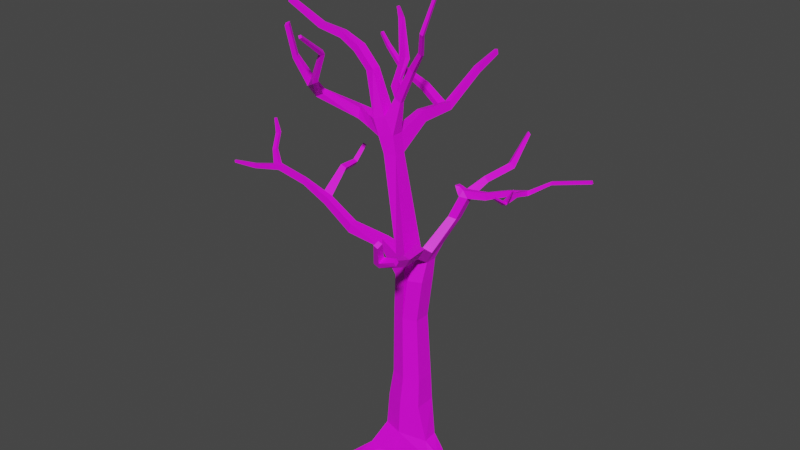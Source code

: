 # Source: Tr_stamme19.blend  (saved by Blender 2.91.10; exported with 4.5.12 LTS)
import bpy
from mathutils import Matrix  # noqa: F401  (used for matrix-valued properties, if any)

bpy.ops.wm.read_factory_settings(use_empty=True)
scene = bpy.context.scene
scene.name = 'Scene'

# ---- collections
col_collection = bpy.data.collections.new('Collection'); scene.collection.children.link(col_collection)

# ---- images (referenced by path relative to the original .blend; pixels are not part of the script)
import os
ASSET_DIR = os.environ.get("B2B_ASSET_DIR", "")  # directory of the original .blend (textures are referenced by path, not embedded)
HERE = os.path.dirname(os.path.abspath(__file__))  # packed textures are extracted next to this script under _unpacked/

def load_image(name, relpath, width, height, colorspace="sRGB"):
    """Load a texture the original file referenced (path relative to the .blend, or extracted next to this script)."""
    p = next((c for c in (os.path.join(HERE, relpath), os.path.join(ASSET_DIR, relpath)) if relpath and os.path.exists(c)), "")
    if p:
        img = bpy.data.images.load(p, check_existing=True)
        img.name = name
    else:  # same state as the original file: an image datablock whose file is absent (Cycles renders it pink)
        img = bpy.data.images.new(name, width, height)
        img.source = "FILE"
        img.filepath = "//" + (relpath or name)
    img.colorspace_settings.name = colorspace
    return img
img_tr_stamme_psd_002 = load_image('træstamme.psd.002', 'træstamme.psd', 1024, 1024, 'sRGB')

# ---- materials (node trees are filled in below, after node groups)
mat_material_002 = bpy.data.materials.new('Material.002')
mat_material_002.use_transparent_shadow = False

# ---- material node trees
mat_material_002.use_nodes = True; mat_material_002.node_tree.nodes.clear()
_N = mat_material_002.node_tree.nodes; _L = mat_material_002.node_tree.links
n0 = _N.new('ShaderNodeBsdfPrincipled'); n0.name = 'Principled BSDF'; n0.location = (10, 300)
n0.distribution = 'GGX'
n0.subsurface_method = 'RANDOM_WALK_SKIN'
n0.inputs[3].default_value = 1.45
n0.inputs[27].default_value = (0.0, 0.0, 0.0, 1.0)
n0.inputs[28].default_value = 1.0
n1 = _N.new('ShaderNodeOutputMaterial'); n1.name = 'Material Output'; n1.location = (300, 300)
n2 = _N.new('ShaderNodeTexImage'); n2.name = 'Image Texture'; n2.location = (-280, 271)
n2.image = img_tr_stamme_psd_002
_L.new(n0.outputs[0], n1.inputs[0])
_L.new(n2.outputs[0], n0.inputs[0])
n1.is_active_output = True

# ---- world
world_world = bpy.data.worlds.new('World'); scene.world = world_world
world_world.use_nodes = True; world_world.node_tree.nodes.clear()
_N = world_world.node_tree.nodes; _L = world_world.node_tree.links
n0 = _N.new('ShaderNodeOutputWorld'); n0.name = 'World Output'; n0.location = (300, 300)
n1 = _N.new('ShaderNodeBackground'); n1.name = 'Background'; n1.location = (10, 300)
n1.inputs[0].default_value = (0.05088, 0.05088, 0.05088, 1.0)
_L.new(n1.outputs[0], n0.inputs[0])
n0.is_active_output = True
world_world.color = (0.05088, 0.05088, 0.05088)
world_world.use_sun_shadow = False
world_world.sun_shadow_jitter_overblur = 0.0

# ---- meshes
me_cube_003 = bpy.data.meshes.new('Cube.003')
me_cube_003.from_pydata([(-0.4993, -0.3165, -0.02973), (-0.371, -0.2729, 0.5483), (-0.6883, 0.3165, -0.02973), (-0.3565, 0.2657, 0.773), (0.7973, -0.2067, -0.0004473), (0.6508, -0.1782, 0.4499), (0.7632, 0.2067, -0.0004473), (0.6167, 0.1782, 0.4499), (0.264, 0.4624, -0.03136), (0.06726, 0.3882, 0.6214), (0.0, -0.4624, -0.03136), (0.06415, -0.3987, 0.541), (-0.322, -0.2487, 1.305), (-0.322, 0.2487, 1.305), (0.4807, -0.2391, 1.298), (0.4807, 0.2391, 1.298), (0.07463, 0.3634, 1.299), (0.07463, -0.3634, 1.299), (-0.2282, -0.2149, 1.964), (-0.2282, 0.2149, 1.964), (0.4652, -0.2066, 1.958), (0.4652, 0.2066, 1.958), (0.1145, 0.314, 1.958), (0.1145, -0.314, 1.958), (-0.2302, -0.1879, 3.455), (-0.2302, 0.1879, 3.455), (0.3746, -0.1806, 3.43), (0.3746, 0.1806, 3.43), (0.06626, 0.2745, 3.411), (0.06626, -0.2745, 3.411), (-0.1822, -0.1879, 4.843), (-0.1822, 0.1879, 4.843), (0.1171, -0.2659, 4.858), (0.1171, 0.2675, 4.858), (-0.5098, -0.1676, 6.979), (-0.5098, 0.169, 6.979), (-0.2417, -0.1165, 6.992), (-0.2417, 0.1417, 6.992), (-0.1991, -0.1879, 4.355), (-0.1991, 0.1879, 4.355), (0.0992, -0.269, 4.349), (0.0992, 0.27, 4.349), (-0.6362, -0.09303, 5.0), (-0.6362, 0.09303, 5.0), (-0.6446, -0.09303, 4.759), (-0.6446, 0.09303, 4.759), (-1.307, -0.3267, 5.223), (-1.307, -0.1512, 5.223), (-1.359, -0.3267, 5.001), (-1.359, -0.1512, 5.001), (-1.961, -0.3107, 5.606), (-1.964, -0.1651, 5.606), (-2.056, -0.3128, 5.443), (-2.06, -0.1672, 5.443), (-2.664, -0.3005, 5.85), (-2.672, -0.1994, 5.843), (-2.667, -0.31, 5.718), (-2.675, -0.2089, 5.711), (-2.236, -0.3119, 5.524), (-2.241, -0.1795, 5.522), (-2.168, -0.3077, 5.678), (-2.173, -0.1752, 5.676), (-2.044, 0.3775, 6.046), (-2.106, 0.3761, 5.939), (-2.226, 0.3681, 5.991), (-2.181, 0.3709, 6.092), (-2.089, 0.786, 6.042), (-2.137, 0.785, 5.961), (-2.227, 0.7789, 6.0), (-2.193, 0.781, 6.077), (-2.122, 1.128, 6.317), (-2.16, 1.127, 6.251), (-2.233, 1.122, 6.283), (-2.206, 1.124, 6.345), (-3.36, -0.3402, 5.999), (-3.368, -0.2392, 5.992), (-3.362, -0.3497, 5.868), (-3.371, -0.2486, 5.861), (-4.077, -0.3951, 5.819), (-4.089, -0.3227, 5.819), (-4.064, -0.3934, 5.725), (-4.075, -0.3209, 5.725), (-4.636, -0.4675, 5.778), (-4.643, -0.4255, 5.778), (-4.629, -0.4665, 5.724), (-4.635, -0.4245, 5.723), (-3.513, -0.2632, 5.833), (-3.513, -0.256, 5.957), (-3.504, -0.3513, 5.963), (-3.504, -0.3585, 5.839), (-3.478, -0.2845, 6.309), (-3.484, -0.2164, 6.304), (-3.581, -0.2277, 6.281), (-3.575, -0.2919, 6.284), (-3.541, -0.1045, 6.618), (-3.547, -0.03639, 6.614), (-3.644, -0.04773, 6.59), (-3.638, -0.1119, 6.594), (-3.645, -0.07614, 6.923), (-3.648, -0.04273, 6.92), (-3.696, -0.0483, 6.909), (-3.693, -0.0798, 6.911), (0.1918, 0.2745, 4.372), (0.5001, 0.1806, 4.391), (0.5001, -0.1806, 4.391), (0.1918, -0.2745, 4.372), (0.3321, 0.2602, 4.93), (0.5426, 0.191, 4.843), (0.5426, -0.07524, 4.843), (0.3321, -0.1444, 4.93), (0.6861, 0.6688, 5.721), (0.8519, 0.627, 5.702), (0.866, 0.4377, 5.734), (0.7075, 0.381, 5.77), (0.8736, 0.7665, 6.181), (1.041, 0.7274, 6.177), (1.055, 0.538, 6.209), (0.895, 0.4787, 6.23), (0.7503, 0.6749, 6.398), (0.842, 0.6535, 6.396), (0.8497, 0.5499, 6.413), (0.7621, 0.5174, 6.425), (0.9373, 0.5505, 6.356), (0.8437, 0.4916, 6.282), (0.8271, 0.7142, 6.245), (0.9264, 0.6969, 6.331), (1.434, 0.7552, 6.242), (1.445, 0.6095, 6.266), (1.396, 0.7399, 6.386), (1.405, 0.6272, 6.405), (1.905, 0.806, 6.443), (1.913, 0.6911, 6.463), (1.875, 0.7939, 6.557), (1.882, 0.705, 6.572), (2.323, 0.8463, 6.57), (2.33, 0.7526, 6.586), (2.299, 0.8364, 6.663), (2.304, 0.7639, 6.675), (2.749, 0.9486, 6.88), (2.754, 0.8814, 6.892), (2.732, 0.9415, 6.947), (2.736, 0.8895, 6.956), (0.6531, 0.3178, 5.182), (0.6554, -0.06132, 5.1), (0.4599, -0.1244, 5.165), (0.4537, 0.3473, 5.259), (0.6583, -0.5156, 5.148), (0.4621, -0.5582, 5.242), (0.7634, -0.4439, 5.377), (0.5812, -0.4859, 5.451), (0.8356, -1.134, 5.293), (0.6844, -1.166, 5.365), (0.9167, -1.078, 5.469), (0.7762, -1.111, 5.526), (1.025, -2.112, 5.767), (0.9011, -2.115, 5.819), (1.074, -2.003, 5.872), (0.9597, -2.01, 5.914), (1.233, -2.383, 6.348), (1.135, -2.384, 6.389), (1.272, -2.297, 6.431), (1.182, -2.302, 6.464), (0.9595, -2.182, 5.962), (1.015, -2.083, 6.051), (1.077, -2.18, 5.912), (1.124, -2.076, 6.012), (1.459, -2.068, 6.026), (1.445, -2.13, 5.957), (1.442, -2.11, 6.113), (1.429, -2.169, 6.047), (-0.7543, -0.1883, 7.674), (-0.7543, 0.1883, 7.674), (-0.5196, -0.1312, 7.75), (-0.5196, 0.1578, 7.75), (-0.632, 0.1786, 7.326), (-0.3068, 0.1498, 7.404), (-0.632, -0.1779, 7.326), (-0.3068, -0.1239, 7.404), (-0.3401, 0.08144, 8.159), (-0.3401, -0.03324, 8.159), (-0.1974, 0.07825, 8.084), (-0.1974, -0.03032, 8.084), (0.01693, 0.08403, 8.848), (0.01693, -0.03582, 8.848), (0.1111, 0.0807, 8.769), (0.1111, -0.03278, 8.769), (0.2945, -0.01675, 9.222), (0.2945, -0.1058, 9.222), (0.3644, -0.01923, 9.164), (0.3644, -0.1035, 9.164), (-1.013, -0.08849, 8.591), (-1.013, 0.09243, 8.591), (-0.8479, -0.09009, 8.644), (-0.8479, 0.1127, 8.644), (-1.323, -0.1015, 8.919), (-1.323, 0.07943, 8.919), (-1.2, -0.1031, 9.041), (-1.2, 0.09973, 9.041), (-1.683, -0.08949, 9.105), (-1.696, 0.0572, 9.094), (-1.66, -0.0788, 9.244), (-1.675, 0.08566, 9.232), (-2.231, -0.1191, 9.21), (-2.245, 0.005856, 9.204), (-2.177, -0.1092, 9.317), (-2.193, 0.03091, 9.31), (-3.002, -0.1731, 9.619), (-3.014, -0.07421, 9.614), (-2.959, -0.1652, 9.704), (-2.972, -0.05439, 9.699), (-0.9091, -0.1379, 7.697), (-0.9091, 0.138, 7.697), (-0.9411, 0.1309, 7.429), (-0.9411, -0.1303, 7.429), (-1.174, -0.1215, 7.784), (-1.335, 0.06367, 7.784), (-1.352, 0.04027, 7.546), (-1.2, -0.1351, 7.546), (-1.697, -0.6121, 8.088), (-1.777, -0.4765, 8.141), (-1.911, -0.5331, 8.069), (-1.826, -0.6775, 8.017), (-1.999, -0.9842, 8.884), (-2.051, -0.8964, 8.919), (-2.138, -0.9331, 8.872), (-2.089, -1.016, 8.84), (-2.005, -1.168, 9.574), (-2.052, -1.089, 9.604), (-2.129, -1.122, 9.563), (-2.086, -1.196, 9.534), (-1.803, -0.7299, 8.318), (-1.933, -0.7953, 8.246), (-1.873, -0.612, 8.368), (-2.008, -0.6686, 8.296), (-1.514, -1.081, 8.459), (-1.452, -0.9992, 8.492), (-1.611, -1.024, 8.535), (-1.557, -0.9511, 8.563), (-1.167, -1.193, 9.126), (-1.118, -1.128, 9.152), (-1.246, -1.147, 9.186), (-1.202, -1.089, 9.21), (-1.054, -1.85, 9.64), (-1.021, -1.806, 9.658), (-1.106, -1.82, 9.681), (-1.076, -1.781, 9.696), (0.4887, -0.2501, 9.672), (0.496, -0.3207, 9.672), (0.5548, -0.2451, 9.643), (0.5617, -0.3119, 9.642), (-0.06675, -0.03136, 8.374), (-0.1889, -0.03433, 8.451), (-0.1889, 0.08254, 8.451), (-0.06675, 0.07928, 8.374), (-0.4655, 0.1078, 8.355), (-0.4584, -0.002437, 8.363), (-0.2553, -0.003293, 8.519), (-0.2624, 0.1087, 8.511), (-0.4895, 0.4142, 8.722), (-0.5321, 0.3378, 8.771), (-0.3679, 0.3288, 8.89), (-0.325, 0.4065, 8.841), (-0.9257, 0.8487, 9.413), (-0.9419, 0.803, 9.444), (-0.8387, 0.8055, 9.497), (-0.8223, 0.8519, 9.466), (-1.222, 1.122, 9.543), (-1.231, 1.097, 9.56), (-1.174, 1.098, 9.589), (-1.165, 1.124, 9.572), (1.018, 1.149, 6.396), (1.141, 1.121, 6.393), (1.057, 1.098, 6.506), (0.9843, 1.111, 6.442), (1.195, 1.803, 6.528), (1.318, 1.774, 6.524), (1.234, 1.752, 6.638), (1.161, 1.765, 6.574), (1.137, 2.495, 7.007), (1.202, 2.48, 7.005), (1.158, 2.468, 7.065), (1.119, 2.475, 7.031), (3.548, 1.045, 7.099), (3.553, 0.9778, 7.11), (3.531, 1.038, 7.165), (3.534, 0.9859, 7.174), (-0.4107, 0.8523, 7.419), (-0.2477, 0.8357, 7.427), (-0.2873, 0.8406, 7.677), (-0.4851, 0.8581, 7.63), (-0.3222, 1.627, 7.453), (-0.2059, 1.615, 7.459), (-0.2341, 1.618, 7.637), (-0.3752, 1.631, 7.603), (-0.2351, 2.493, 8.035), (-0.1346, 2.483, 8.04), (-0.159, 2.486, 8.194), (-0.281, 2.496, 8.165), (-0.2092, 3.141, 8.276), (-0.1381, 3.134, 8.279), (-0.1554, 3.136, 8.388), (-0.2416, 3.144, 8.368), (-0.2487, 1.405, 7.648), (-0.4053, 1.419, 7.611), (-0.2173, 1.401, 7.45), (-0.3464, 1.414, 7.443), (-0.9128, 1.686, 7.786), (-0.8566, 1.668, 7.899), (-0.8848, 1.499, 7.897), (-0.9471, 1.519, 7.771), (-1.561, 1.77, 7.983), (-1.521, 1.758, 8.065), (-1.541, 1.637, 8.063), (-1.586, 1.651, 7.973), (-2.028, 1.821, 8.393), (-1.998, 1.811, 8.453), (-2.013, 1.721, 8.452), (-2.046, 1.731, 8.385), (-2.393, 2.026, 8.558), (-2.369, 2.019, 8.606), (-2.381, 1.947, 8.605), (-2.407, 1.956, 8.551), (0.6831, -0.1249, 10.36), (0.6887, -0.1791, 10.36), (0.7339, -0.121, 10.34), (0.7392, -0.1723, 10.34), (2.193, 0.7324, 6.546), (2.165, 0.7445, 6.641), (2.186, 0.833, 6.529), (2.16, 0.8224, 6.628), (2.329, 0.3833, 6.69), (2.307, 0.3929, 6.766), (2.213, 0.3662, 6.656), (2.19, 0.3765, 6.737), (2.349, -0.002157, 6.678), (2.333, 0.005043, 6.734), (2.262, -0.015, 6.652), (2.245, -0.007269, 6.713), (2.299, -0.3136, 6.908), (2.29, -0.3092, 6.942), (2.247, -0.3213, 6.892), (2.236, -0.3167, 6.929), (2.232, 0.07859, 6.718), (2.327, 0.09182, 6.741), (2.345, 0.08408, 6.681), (2.251, 0.07028, 6.653), (2.532, -0.09473, 7.03), (2.523, -0.09067, 7.062), (2.519, -0.0417, 7.066), (2.529, -0.04607, 7.032), (-0.7688, -1.007, -0.0324), (-0.5281, -0.6211, 0.1313), (-0.2425, -0.7036, 0.1265), (-0.6019, -1.153, -0.03402), (0.898, 0.09787, 0.2197), (1.05, 0.04832, 0.007919), (1.058, -0.04832, 0.007919), (0.9167, -0.09787, 0.2427), (-0.4038, 0.5828, 0.4217), (-0.6289, 0.6138, -0.01734), (-0.1405, 0.7173, -0.01849), (-0.06417, 0.6654, 0.2542), (-0.5639, 0.8067, 0.2314), (-0.5771, 1.084, -0.008845), (-0.4713, 1.106, -0.009096), (-0.3436, 0.8704, 0.2277)], [], [(0, 1, 3, 2), (8, 9, 7, 6), (5, 4, 356, 357), (10, 11, 352, 353), (8, 6, 4, 10), (7, 9, 16, 15), (1, 11, 17, 12), (2, 8, 10, 0), (4, 5, 11, 10), (2, 3, 358, 359), (13, 12, 18, 19), (14, 15, 21, 20), (5, 7, 15, 14), (11, 5, 14, 17), (9, 3, 13, 16), (3, 1, 12, 13), (22, 19, 25, 28), (21, 22, 28, 27), (17, 14, 20, 23), (12, 17, 23, 18), (15, 16, 22, 21), (16, 13, 19, 22), (31, 39, 45, 43), (29, 26, 104, 105), (20, 21, 27, 26), (19, 18, 24, 25), (23, 20, 26, 29), (18, 23, 29, 24), (33, 31, 35, 37), (38, 40, 32, 30), (40, 41, 33, 32), (41, 39, 31, 33), (175, 174, 171, 173), (31, 30, 34, 35), (32, 33, 37, 36), (30, 32, 36, 34), (28, 25, 39, 41), (29, 28, 41, 40), (24, 29, 40, 38), (25, 24, 38, 39), (43, 45, 49, 47), (38, 30, 42, 44), (30, 31, 43, 42), (39, 38, 44, 45), (46, 47, 51, 50), (42, 43, 47, 46), (45, 44, 48, 49), (44, 42, 46, 48), (59, 58, 56, 57), (49, 48, 52, 53), (48, 46, 50, 52), (47, 49, 53, 51), (55, 57, 77, 75), (58, 60, 54, 56), (61, 59, 57, 55), (60, 61, 55, 54), (50, 51, 61, 60), (59, 61, 65, 64), (52, 50, 60, 58), (53, 52, 58, 59), (63, 64, 68, 67), (61, 51, 62, 65), (51, 53, 63, 62), (53, 59, 64, 63), (69, 66, 70, 73), (65, 62, 66, 69), (62, 63, 67, 66), (64, 65, 69, 68), (70, 71, 72, 73), (66, 67, 71, 70), (68, 69, 73, 72), (67, 68, 72, 71), (87, 86, 81, 79), (54, 55, 75, 74), (57, 56, 76, 77), (56, 54, 74, 76), (81, 80, 84, 85), (88, 87, 79, 78), (86, 89, 80, 81), (89, 88, 78, 80), (85, 84, 82, 83), (80, 78, 82, 84), (79, 81, 85, 83), (78, 79, 83, 82), (76, 74, 88, 89), (77, 76, 89, 86), (87, 88, 93, 92), (75, 77, 86, 87), (90, 91, 95, 94), (75, 87, 92, 91), (74, 75, 91, 90), (88, 74, 90, 93), (96, 97, 101, 100), (92, 93, 97, 96), (91, 92, 96, 95), (93, 90, 94, 97), (98, 99, 100, 101), (95, 96, 100, 99), (97, 94, 98, 101), (94, 95, 99, 98), (102, 105, 109, 106), (27, 28, 102, 103), (28, 29, 105, 102), (26, 27, 103, 104), (143, 142, 111, 112), (104, 103, 107, 108), (105, 104, 108, 109), (103, 102, 106, 107), (110, 113, 117, 114), (144, 143, 112, 113), (142, 145, 110, 111), (145, 144, 113, 110), (123, 122, 120, 121), (112, 111, 115, 116), (113, 112, 116, 117), (111, 110, 114, 115), (119, 118, 121, 120), (125, 124, 118, 119), (124, 123, 121, 118), (122, 125, 119, 120), (115, 125, 128, 126), (114, 117, 123, 124), (125, 115, 271, 272), (117, 116, 122, 123), (129, 127, 131, 133), (125, 122, 129, 128), (122, 116, 127, 129), (116, 115, 126, 127), (327, 326, 332, 333), (127, 126, 130, 131), (128, 129, 133, 132), (126, 128, 132, 130), (137, 135, 139, 141), (326, 328, 134, 135), (329, 327, 137, 136), (328, 329, 136, 134), (141, 139, 283, 285), (135, 134, 138, 139), (136, 137, 141, 140), (134, 136, 140, 138), (106, 109, 144, 145), (107, 106, 145, 142), (144, 109, 147, 149), (108, 107, 142, 143), (147, 146, 150, 151), (143, 144, 149, 148), (109, 108, 146, 147), (108, 143, 148, 146), (152, 153, 157, 156), (148, 149, 153, 152), (146, 148, 152, 150), (149, 147, 151, 153), (163, 162, 159, 161), (150, 152, 156, 154), (153, 151, 155, 157), (151, 150, 154, 155), (159, 158, 160, 161), (162, 164, 158, 159), (165, 163, 161, 160), (164, 165, 160, 158), (156, 165, 168, 166), (156, 157, 163, 165), (155, 154, 164, 162), (157, 155, 162, 163), (167, 166, 168, 169), (165, 164, 169, 168), (164, 154, 167, 169), (154, 156, 166, 167), (171, 170, 190, 191), (176, 170, 210, 213), (172, 177, 181, 179), (176, 177, 172, 170), (34, 36, 177, 176), (36, 37, 175, 177), (35, 34, 176, 174), (174, 175, 288, 289), (251, 250, 185, 183), (175, 173, 178, 180), (173, 172, 179, 178), (177, 175, 180, 181), (185, 184, 188, 189), (252, 251, 183, 182), (250, 253, 184, 185), (253, 252, 182, 184), (189, 188, 248, 249), (184, 182, 186, 188), (183, 185, 189, 187), (182, 183, 187, 186), (193, 191, 195, 197), (172, 173, 193, 192), (170, 172, 192, 190), (173, 171, 191, 193), (196, 197, 201, 200), (191, 190, 194, 195), (192, 193, 197, 196), (190, 192, 196, 194), (200, 201, 205, 204), (194, 196, 200, 198), (197, 195, 199, 201), (195, 194, 198, 199), (202, 204, 208, 206), (198, 200, 204, 202), (201, 199, 203, 205), (199, 198, 202, 203), (209, 207, 206, 208), (205, 203, 207, 209), (203, 202, 206, 207), (204, 205, 209, 208), (212, 213, 217, 216), (171, 174, 212, 211), (170, 171, 211, 210), (174, 176, 213, 212), (217, 214, 218, 221), (211, 212, 216, 215), (213, 210, 214, 217), (210, 211, 215, 214), (231, 230, 222, 225), (214, 215, 219, 218), (216, 217, 221, 220), (215, 216, 220, 219), (222, 223, 227, 226), (230, 232, 223, 222), (233, 231, 225, 224), (232, 233, 224, 223), (228, 229, 226, 227), (224, 225, 229, 228), (223, 224, 228, 227), (225, 222, 226, 229), (219, 220, 233, 232), (220, 221, 231, 233), (218, 219, 232, 230), (221, 218, 235, 234), (235, 237, 241, 239), (231, 221, 234, 236), (218, 230, 237, 235), (230, 231, 236, 237), (238, 239, 243, 242), (234, 235, 239, 238), (237, 236, 240, 241), (236, 234, 238, 240), (242, 243, 245, 244), (241, 240, 244, 245), (240, 238, 242, 244), (239, 241, 245, 243), (246, 247, 323, 322), (188, 186, 246, 248), (187, 189, 249, 247), (186, 187, 247, 246), (180, 178, 252, 253), (181, 180, 253, 250), (179, 251, 256, 255), (179, 181, 250, 251), (255, 256, 260, 259), (178, 179, 255, 254), (251, 252, 257, 256), (252, 178, 254, 257), (261, 258, 262, 265), (257, 254, 258, 261), (254, 255, 259, 258), (256, 257, 261, 260), (264, 265, 269, 268), (258, 259, 263, 262), (260, 261, 265, 264), (259, 260, 264, 263), (266, 267, 268, 269), (263, 264, 268, 267), (265, 262, 266, 269), (262, 263, 267, 266), (270, 273, 277, 274), (115, 114, 270, 271), (124, 125, 272, 273), (114, 124, 273, 270), (275, 274, 278, 279), (271, 270, 274, 275), (273, 272, 276, 277), (272, 271, 275, 276), (279, 278, 281, 280), (277, 276, 280, 281), (276, 275, 279, 280), (274, 277, 281, 278), (283, 282, 284, 285), (139, 138, 282, 283), (140, 141, 285, 284), (138, 140, 284, 282), (303, 302, 292, 293), (37, 35, 286, 287), (175, 37, 287, 288), (35, 174, 289, 286), (290, 293, 297, 294), (302, 304, 291, 292), (305, 303, 308, 309), (304, 305, 290, 291), (297, 296, 300, 301), (291, 290, 294, 295), (293, 292, 296, 297), (292, 291, 295, 296), (299, 298, 301, 300), (296, 295, 299, 300), (294, 297, 301, 298), (295, 294, 298, 299), (287, 286, 305, 304), (286, 289, 303, 305), (288, 287, 304, 302), (289, 288, 302, 303), (308, 307, 311, 312), (290, 305, 309, 306), (303, 293, 307, 308), (293, 290, 306, 307), (310, 313, 317, 314), (306, 309, 313, 310), (307, 306, 310, 311), (309, 308, 312, 313), (317, 316, 320, 321), (311, 310, 314, 315), (313, 312, 316, 317), (312, 311, 315, 316), (321, 320, 319, 318), (316, 315, 319, 320), (314, 317, 321, 318), (315, 314, 318, 319), (325, 324, 322, 323), (249, 248, 324, 325), (248, 246, 322, 324), (247, 249, 325, 323), (130, 132, 329, 328), (132, 133, 327, 329), (131, 130, 328, 326), (133, 131, 326, 327), (343, 342, 337, 335), (326, 135, 330, 332), (135, 137, 331, 330), (137, 327, 333, 331), (337, 336, 340, 341), (343, 335, 347, 348), (342, 345, 336, 337), (345, 344, 334, 336), (341, 340, 338, 339), (336, 334, 338, 340), (335, 337, 341, 339), (334, 335, 339, 338), (332, 330, 344, 345), (333, 332, 345, 342), (330, 331, 343, 344), (331, 333, 342, 343), (349, 348, 347, 346), (335, 334, 346, 347), (344, 343, 348, 349), (334, 344, 349, 346), (353, 352, 351, 350), (0, 10, 353, 350), (1, 0, 350, 351), (11, 1, 351, 352), (355, 354, 357, 356), (4, 6, 355, 356), (7, 5, 357, 354), (6, 7, 354, 355), (360, 359, 363, 364), (9, 8, 360, 361), (8, 2, 359, 360), (3, 9, 361, 358), (363, 362, 365, 364), (358, 361, 365, 362), (359, 358, 362, 363), (361, 360, 364, 365)])
_uv = me_cube_003.uv_layers.new(name='UVMap')
_uv.uv.foreach_set('vector', [0.1581, 0.08604, 0.1795, 0.1576, 0.1181, 0.1902, 0.112, 0.08996, 0.451, 0.1472, 0.4138, 0.1874, 0.35, 0.1525, 0.3923, 0.1155, 0.3079, 0.1462, 0.3141, 0.08576, 0.3511, 0.079, 0.3385, 0.1078, 0.2626, 0.09008, 0.2337, 0.1566, 0.2363, 0.07299, 0.2162, 0.004623, 0.0848, 0.9591, 0.03659, 0.9603, 0.01707, 0.9306, 0.06676, 0.8785, 0.35, 0.1525, 0.4138, 0.1874, 0.3954, 0.2662, 0.3447, 0.2563, 0.1795, 0.1576, 0.2337, 0.1566, 0.234, 0.2477, 0.1847, 0.2475, 0.1506, 0.909, 0.0848, 0.9591, 0.06676, 0.8785, 0.1104, 0.8691, 0.3078, 0.08611, 0.3079, 0.1462, 0.2337, 0.1566, 0.2693, 0.08487, 0.1129, 0.1535, 0.1181, 0.1902, 0.08941, 0.1539, 0.103, 0.1167, 0.1263, 0.2527, 0.1847, 0.2475, 0.1899, 0.3301, 0.135, 0.3347, 0.2861, 0.2495, 0.3447, 0.2563, 0.3317, 0.3361, 0.2812, 0.3312, 0.3079, 0.1462, 0.35, 0.1525, 0.3447, 0.2563, 0.2861, 0.2495, 0.2337, 0.1566, 0.3079, 0.1462, 0.2861, 0.2495, 0.234, 0.2477, 0.06319, 0.1824, 0.1181, 0.1902, 0.1263, 0.2527, 0.07832, 0.2615, 0.1181, 0.1902, 0.1795, 0.1576, 0.1847, 0.2475, 0.1263, 0.2527, 0.09081, 0.3404, 0.135, 0.3347, 0.1497, 0.519, 0.1124, 0.5166, 0.3317, 0.3361, 0.3755, 0.3434, 0.3541, 0.519, 0.315, 0.5156, 0.234, 0.2477, 0.2861, 0.2495, 0.2812, 0.3312, 0.2354, 0.3298, 0.1847, 0.2475, 0.234, 0.2477, 0.2354, 0.3298, 0.1899, 0.3301, 0.3447, 0.2563, 0.3954, 0.2662, 0.3755, 0.3434, 0.3317, 0.3361, 0.07832, 0.2615, 0.1263, 0.2527, 0.135, 0.3347, 0.09081, 0.3404, 0.2456, 0.9799, 0.1937, 0.986, 0.2294, 0.9302, 0.2567, 0.9273, 0.6971, 0.4812, 0.65, 0.473, 0.6513, 0.3357, 0.6937, 0.3491, 0.2812, 0.3312, 0.3317, 0.3361, 0.315, 0.5156, 0.271, 0.5124, 0.135, 0.3347, 0.1899, 0.3301, 0.1947, 0.5167, 0.1497, 0.519, 0.2354, 0.3298, 0.2812, 0.3312, 0.271, 0.5124, 0.2317, 0.5103, 0.1899, 0.3301, 0.2354, 0.3298, 0.2317, 0.5103, 0.1947, 0.5167, 0.5688, 0.1919, 0.6035, 0.1935, 0.5887, 0.4364, 0.5587, 0.4315, 0.4744, 0.1383, 0.5094, 0.1367, 0.5129, 0.1915, 0.4789, 0.1941, 0.5094, 0.1367, 0.5707, 0.1359, 0.5688, 0.1919, 0.5129, 0.1915, 0.5707, 0.1359, 0.6062, 0.1364, 0.6035, 0.1935, 0.5688, 0.1919, 0.8993, 0.0264, 0.9399, 0.03005, 0.9407, 0.07483, 0.9105, 0.07449, 0.6035, 0.1935, 0.6457, 0.1964, 0.6265, 0.4391, 0.5887, 0.4364, 0.5129, 0.1915, 0.5688, 0.1919, 0.5587, 0.4315, 0.5287, 0.4325, 0.4789, 0.1941, 0.5129, 0.1915, 0.5287, 0.4325, 0.4979, 0.4374, 0.5702, 0.02803, 0.6062, 0.03184, 0.6062, 0.1364, 0.5707, 0.1359, 0.5064, 0.02933, 0.5702, 0.02803, 0.5707, 0.1359, 0.5094, 0.1367, 0.4707, 0.0344, 0.5064, 0.02933, 0.5094, 0.1367, 0.4744, 0.1383, 0.6062, 0.03184, 0.6499, 0.03184, 0.6499, 0.1364, 0.6062, 0.1364, 0.2567, 0.9273, 0.2294, 0.9302, 0.2437, 0.8417, 0.2701, 0.8408, 0.3384, 0.989, 0.2866, 0.9811, 0.2784, 0.9258, 0.3049, 0.933, 0.2866, 0.9811, 0.2456, 0.9799, 0.2567, 0.9273, 0.2784, 0.9258, 0.1937, 0.986, 0.1757, 0.962, 0.2126, 0.9188, 0.2294, 0.9302, 0.2904, 0.8399, 0.2701, 0.8408, 0.2816, 0.7544, 0.2963, 0.7569, 0.2784, 0.9258, 0.2567, 0.9273, 0.2701, 0.8408, 0.2904, 0.8399, 0.2294, 0.9302, 0.2126, 0.9188, 0.2255, 0.8354, 0.2437, 0.8417, 0.3049, 0.933, 0.2784, 0.9258, 0.2904, 0.8399, 0.3147, 0.847, 0.2732, 0.7265, 0.2622, 0.7218, 0.2801, 0.6831, 0.2881, 0.6858, 0.2437, 0.8417, 0.2255, 0.8354, 0.246, 0.7486, 0.2614, 0.7516, 0.3147, 0.847, 0.2904, 0.8399, 0.2963, 0.7569, 0.316, 0.7572, 0.2701, 0.8408, 0.2437, 0.8417, 0.2614, 0.7516, 0.2816, 0.7544, 0.299, 0.6856, 0.2881, 0.6858, 0.3018, 0.6345, 0.3098, 0.6349, 0.3169, 0.7361, 0.3002, 0.735, 0.3071, 0.6872, 0.3173, 0.6911, 0.2876, 0.7321, 0.2732, 0.7265, 0.2881, 0.6858, 0.299, 0.6856, 0.3002, 0.735, 0.2876, 0.7321, 0.299, 0.6856, 0.3071, 0.6872, 0.2963, 0.7569, 0.2816, 0.7544, 0.2876, 0.7321, 0.3002, 0.735, 0.9515, 0.9423, 0.9439, 0.9554, 0.8827, 0.9611, 0.8854, 0.9521, 0.316, 0.7572, 0.2963, 0.7569, 0.3002, 0.735, 0.3169, 0.7361, 0.2667, 0.7432, 0.2547, 0.738, 0.2622, 0.7218, 0.2732, 0.7265, 0.8854, 0.9399, 0.8854, 0.9521, 0.8474, 0.9525, 0.8475, 0.9427, 0.9439, 0.9554, 0.9485, 0.9772, 0.8846, 0.9723, 0.8827, 0.9611, 0.9485, 0.9772, 0.9561, 0.9935, 0.887, 0.9827, 0.8846, 0.9723, 0.9524, 0.9238, 0.9515, 0.9423, 0.8854, 0.9521, 0.8854, 0.9399, 0.8446, 0.9612, 0.8459, 0.9739, 0.7984, 0.9721, 0.7965, 0.9643, 0.8827, 0.9611, 0.8846, 0.9723, 0.8459, 0.9739, 0.8446, 0.9612, 0.8846, 0.9723, 0.887, 0.9827, 0.8487, 0.9832, 0.8459, 0.9739, 0.8854, 0.9521, 0.8827, 0.9611, 0.8446, 0.9612, 0.8474, 0.9525, 0.7984, 0.9721, 0.7914, 0.9724, 0.7903, 0.9651, 0.7965, 0.9643, 0.8459, 0.9739, 0.8487, 0.9832, 0.8019, 0.9787, 0.7984, 0.9721, 0.8474, 0.9525, 0.8446, 0.9612, 0.7965, 0.9643, 0.7998, 0.9588, 0.8475, 0.9427, 0.8474, 0.9525, 0.7998, 0.9588, 0.8007, 0.9499, 0.3105, 0.6298, 0.3032, 0.6259, 0.3113, 0.5841, 0.3191, 0.5855, 0.3071, 0.6872, 0.299, 0.6856, 0.3098, 0.6349, 0.3139, 0.6357, 0.2881, 0.6858, 0.2801, 0.6831, 0.295, 0.6331, 0.3018, 0.6345, 0.3173, 0.6911, 0.3071, 0.6872, 0.3139, 0.6357, 0.3213, 0.6378, 0.3113, 0.5841, 0.3053, 0.5828, 0.3202, 0.5309, 0.3241, 0.5319, 0.3152, 0.6309, 0.3105, 0.6298, 0.3191, 0.5855, 0.3252, 0.5869, 0.3032, 0.6259, 0.2968, 0.6246, 0.3053, 0.5828, 0.3113, 0.5841, 0.3233, 0.6304, 0.3152, 0.6309, 0.3252, 0.5869, 0.3333, 0.5885, 0.3305, 0.5271, 0.3345, 0.5279, 0.3333, 0.5331, 0.3293, 0.5322, 0.3333, 0.5885, 0.3252, 0.5869, 0.3333, 0.5331, 0.3384, 0.5344, 0.3191, 0.5855, 0.3113, 0.5841, 0.3241, 0.5319, 0.3293, 0.5322, 0.3252, 0.5869, 0.3191, 0.5855, 0.3293, 0.5322, 0.3333, 0.5331, 0.3213, 0.6378, 0.3139, 0.6357, 0.3152, 0.6309, 0.3233, 0.6304, 0.3018, 0.6345, 0.295, 0.6331, 0.2968, 0.6246, 0.3032, 0.6259, 0.3105, 0.6298, 0.3152, 0.6309, 0.3122, 0.6328, 0.3122, 0.6328, 0.3098, 0.6349, 0.3018, 0.6345, 0.3032, 0.6259, 0.3105, 0.6298, 0.3122, 0.6328, 0.3124, 0.6329, 0.3124, 0.633, 0.3124, 0.6329, 0.3098, 0.6349, 0.3105, 0.6298, 0.3125, 0.6326, 0.3124, 0.6329, 0.3139, 0.6357, 0.3098, 0.6349, 0.3124, 0.6329, 0.3122, 0.6328, 0.3152, 0.6309, 0.3139, 0.6357, 0.3122, 0.6328, 0.3122, 0.6328, 0.3124, 0.633, 0.3124, 0.633, 0.3124, 0.633, 0.3124, 0.633, 0.3122, 0.6328, 0.3122, 0.6328, 0.3124, 0.633, 0.3124, 0.633, 0.3124, 0.6329, 0.3125, 0.6326, 0.3125, 0.633, 0.3124, 0.633, 0.3122, 0.6328, 0.3122, 0.6328, 0.3124, 0.6329, 0.3124, 0.633, 0.3124, 0.633, 0.3124, 0.633, 0.3124, 0.633, 0.3124, 0.633, 0.3124, 0.633, 0.3125, 0.633, 0.3124, 0.633, 0.3124, 0.633, 0.3124, 0.633, 0.3124, 0.6329, 0.3124, 0.633, 0.3124, 0.633, 0.3124, 0.6329, 0.3124, 0.633, 0.3124, 0.633, 0.3124, 0.633, 0.7666, 0.3427, 0.6937, 0.3491, 0.6985, 0.2679, 0.7591, 0.2555, 0.8206, 0.465, 0.7759, 0.4768, 0.7666, 0.3427, 0.8091, 0.329, 0.7759, 0.4768, 0.6971, 0.4812, 0.6937, 0.3491, 0.7666, 0.3427, 0.8714, 0.4609, 0.8206, 0.465, 0.8091, 0.329, 0.8602, 0.3246, 0.8437, 0.2239, 0.7929, 0.1951, 0.7873, 0.09866, 0.8136, 0.1038, 0.8602, 0.3246, 0.8091, 0.329, 0.7984, 0.2594, 0.8398, 0.2613, 0.6937, 0.3491, 0.6513, 0.3357, 0.6637, 0.2688, 0.6985, 0.2679, 0.8091, 0.329, 0.7666, 0.3427, 0.7591, 0.2555, 0.7984, 0.2594, 0.7637, 0.1017, 0.7215, 0.1062, 0.7262, 0.02912, 0.7697, 0.03112, 0.6926, 0.2317, 0.6653, 0.2186, 0.6971, 0.09569, 0.7215, 0.1062, 0.7929, 0.1951, 0.7564, 0.1946, 0.7637, 0.1017, 0.7873, 0.09866, 0.7564, 0.1946, 0.6926, 0.2317, 0.7215, 0.1062, 0.7637, 0.1017, 0.5914, 0.9059, 0.5941, 0.8953, 0.5982, 0.9016, 0.5973, 0.9059, 0.8136, 0.1038, 0.7873, 0.09866, 0.7944, 0.02613, 0.8224, 0.02948, 0.7215, 0.1062, 0.6971, 0.09569, 0.7028, 0.01996, 0.7262, 0.02912, 0.7873, 0.09866, 0.7637, 0.1017, 0.7697, 0.03112, 0.7944, 0.02613, 0.6037, 0.9046, 0.6001, 0.9081, 0.5973, 0.9059, 0.5982, 0.9016, 0.6116, 0.9032, 0.6048, 0.9156, 0.6001, 0.9081, 0.6037, 0.9046, 0.6048, 0.9156, 0.5914, 0.9059, 0.5973, 0.9059, 0.6001, 0.9081, 0.5941, 0.8953, 0.6116, 0.9032, 0.6037, 0.9046, 0.5982, 0.9016, 0.6259, 0.8881, 0.6116, 0.9032, 0.6094, 0.8546, 0.6228, 0.8536, 0.6044, 0.9239, 0.5884, 0.9064, 0.5914, 0.9059, 0.6048, 0.9156, 0.6116, 0.9032, 0.6259, 0.8881, 0.6599, 0.9147, 0.6539, 0.9245, 0.5884, 0.9064, 0.5839, 0.8906, 0.5941, 0.8953, 0.5914, 0.9059, 0.5996, 0.8547, 0.5862, 0.8538, 0.5906, 0.8098, 0.5998, 0.8089, 0.6116, 0.9032, 0.5941, 0.8953, 0.5996, 0.8547, 0.6094, 0.8546, 0.5941, 0.8953, 0.5839, 0.8906, 0.5862, 0.8538, 0.5996, 0.8547, 0.6425, 0.8861, 0.6259, 0.8881, 0.6228, 0.8536, 0.6355, 0.852, 0.5969, 0.7754, 0.5863, 0.7844, 0.5518, 0.7674, 0.5542, 0.7607, 0.6355, 0.852, 0.6228, 0.8536, 0.6181, 0.8086, 0.6287, 0.8079, 0.6094, 0.8546, 0.5996, 0.8547, 0.5998, 0.8089, 0.6073, 0.8085, 0.6228, 0.8536, 0.6094, 0.8546, 0.6073, 0.8085, 0.6181, 0.8086, 0.602, 0.754, 0.5951, 0.7431, 0.6382, 0.6983, 0.6441, 0.7014, 0.6284, 0.7809, 0.6182, 0.7792, 0.6222, 0.7642, 0.6319, 0.768, 0.6065, 0.7769, 0.5969, 0.7754, 0.602, 0.754, 0.612, 0.7585, 0.6182, 0.7792, 0.6065, 0.7769, 0.612, 0.7585, 0.6222, 0.7642, 0.6441, 0.7014, 0.6382, 0.6983, 0.6879, 0.6242, 0.6938, 0.6282, 0.6319, 0.768, 0.6222, 0.7642, 0.6541, 0.7097, 0.6606, 0.714, 0.612, 0.7585, 0.602, 0.754, 0.6441, 0.7014, 0.6488, 0.7046, 0.6222, 0.7642, 0.612, 0.7585, 0.6488, 0.7046, 0.6541, 0.7097, 0.7591, 0.2555, 0.6985, 0.2679, 0.6926, 0.2317, 0.7564, 0.1946, 0.7984, 0.2594, 0.7591, 0.2555, 0.7564, 0.1946, 0.7929, 0.1951, 0.5825, 0.5604, 0.5686, 0.5361, 0.6229, 0.541, 0.6269, 0.5631, 0.8398, 0.2613, 0.7984, 0.2594, 0.7929, 0.1951, 0.8437, 0.2239, 0.6229, 0.541, 0.6224, 0.5184, 0.69, 0.5241, 0.6908, 0.5437, 0.5786, 0.5828, 0.5825, 0.5604, 0.6269, 0.5631, 0.6247, 0.5803, 0.5686, 0.5361, 0.5653, 0.5114, 0.6224, 0.5184, 0.6229, 0.541, 0.5638, 0.608, 0.5786, 0.5828, 0.6247, 0.5803, 0.6206, 0.6049, 0.6892, 0.5828, 0.6914, 0.5658, 0.8322, 0.5689, 0.8347, 0.5868, 0.6247, 0.5803, 0.6269, 0.5631, 0.6914, 0.5658, 0.6892, 0.5828, 0.6206, 0.6049, 0.6247, 0.5803, 0.6892, 0.5828, 0.6866, 0.6033, 0.6269, 0.5631, 0.6229, 0.541, 0.6908, 0.5437, 0.6914, 0.5658, 0.861, 0.5629, 0.8476, 0.5458, 0.9011, 0.5094, 0.9139, 0.5163, 0.6866, 0.6033, 0.6892, 0.5828, 0.8347, 0.5868, 0.8202, 0.6097, 0.6914, 0.5658, 0.6908, 0.5437, 0.827, 0.5473, 0.8322, 0.5689, 0.6908, 0.5437, 0.69, 0.5241, 0.8251, 0.5318, 0.827, 0.5473, 0.9348, 0.5297, 0.9273, 0.5337, 0.9221, 0.5251, 0.9291, 0.5218, 0.8476, 0.5458, 0.8427, 0.5301, 0.8937, 0.499, 0.9011, 0.5094, 0.8706, 0.5835, 0.861, 0.5629, 0.9139, 0.5163, 0.9221, 0.5251, 0.8988, 0.5857, 0.8706, 0.5835, 0.9221, 0.5251, 0.9273, 0.5337, 0.8347, 0.5868, 0.8706, 0.5835, 0.893, 0.6364, 0.8855, 0.639, 0.8347, 0.5868, 0.8322, 0.5689, 0.861, 0.5629, 0.8706, 0.5835, 0.827, 0.5473, 0.8251, 0.5318, 0.8427, 0.5301, 0.8476, 0.5458, 0.8322, 0.5689, 0.827, 0.5473, 0.8476, 0.5458, 0.861, 0.5629, 0.9064, 0.6362, 0.8999, 0.641, 0.893, 0.6364, 0.8991, 0.6319, 0.8706, 0.5835, 0.8988, 0.5857, 0.8991, 0.6319, 0.893, 0.6364, 0.8239, 0.6332, 0.8202, 0.6097, 0.8758, 0.6442, 0.8714, 0.6576, 0.8202, 0.6097, 0.8347, 0.5868, 0.8855, 0.639, 0.8758, 0.6442, 0.9407, 0.07483, 0.9894, 0.08216, 0.9579, 0.2034, 0.9344, 0.201, 0.9825, 0.7995, 0.9702, 0.8275, 0.9556, 0.8297, 0.9558, 0.8058, 0.3517, 0.8394, 0.3255, 0.8134, 0.3981, 0.818, 0.396, 0.8354, 0.8319, 0.03456, 0.875, 0.02426, 0.8707, 0.07726, 0.8379, 0.08242, 0.4979, 0.4374, 0.5287, 0.4325, 0.5301, 0.4805, 0.4916, 0.4789, 0.5287, 0.4325, 0.5587, 0.4315, 0.5615, 0.4793, 0.5301, 0.4805, 0.5887, 0.4364, 0.6265, 0.4391, 0.6248, 0.4805, 0.5847, 0.4777, 0.0389, 0.6918, 0.04146, 0.6787, 0.07041, 0.6847, 0.06844, 0.6921, 0.4239, 0.8463, 0.4307, 0.8337, 0.4578, 0.8663, 0.4513, 0.8744, 0.3291, 0.7892, 0.3585, 0.7724, 0.4104, 0.7857, 0.4018, 0.8061, 0.3585, 0.7724, 0.3704, 0.7444, 0.4097, 0.7723, 0.4104, 0.7857, 0.3255, 0.8134, 0.3291, 0.7892, 0.4018, 0.8061, 0.3981, 0.818, 0.4578, 0.8663, 0.4653, 0.8596, 0.4861, 0.8903, 0.4825, 0.8954, 0.4528, 0.8113, 0.468, 0.8155, 0.4826, 0.853, 0.4743, 0.8561, 0.4307, 0.8337, 0.4384, 0.8239, 0.4653, 0.8596, 0.4578, 0.8663, 0.4384, 0.8239, 0.4528, 0.8113, 0.4743, 0.8561, 0.4653, 0.8596, 0.4825, 0.8954, 0.4861, 0.8903, 0.514, 0.9282, 0.5101, 0.9321, 0.4653, 0.8596, 0.4743, 0.8561, 0.4925, 0.8874, 0.4861, 0.8903, 0.4513, 0.8744, 0.4578, 0.8663, 0.4825, 0.8954, 0.4777, 0.9014, 0.4743, 0.8561, 0.4826, 0.853, 0.4989, 0.8857, 0.4925, 0.8874, 0.9118, 0.1956, 0.9344, 0.201, 0.9327, 0.2619, 0.9125, 0.2583, 0.8707, 0.07726, 0.9105, 0.07449, 0.9118, 0.1956, 0.8865, 0.1977, 0.8379, 0.08242, 0.8707, 0.07726, 0.8865, 0.1977, 0.865, 0.2049, 0.9105, 0.07449, 0.9407, 0.07483, 0.9344, 0.201, 0.9118, 0.1956, 0.889, 0.2597, 0.9125, 0.2583, 0.915, 0.3175, 0.8949, 0.3177, 0.9344, 0.201, 0.9579, 0.2034, 0.9563, 0.2634, 0.9327, 0.2619, 0.8865, 0.1977, 0.9118, 0.1956, 0.9125, 0.2583, 0.889, 0.2597, 0.865, 0.2049, 0.8865, 0.1977, 0.889, 0.2597, 0.8687, 0.265, 0.8949, 0.3177, 0.915, 0.3175, 0.9167, 0.3854, 0.8972, 0.386, 0.8687, 0.265, 0.889, 0.2597, 0.8949, 0.3177, 0.8777, 0.3167, 0.9125, 0.2583, 0.9327, 0.2619, 0.9318, 0.3151, 0.915, 0.3175, 0.9327, 0.2619, 0.9563, 0.2634, 0.9506, 0.3156, 0.9318, 0.3151, 0.8816, 0.3894, 0.8972, 0.386, 0.9081, 0.4417, 0.8958, 0.4428, 0.8777, 0.3167, 0.8949, 0.3177, 0.8972, 0.386, 0.8816, 0.3894, 0.915, 0.3175, 0.9318, 0.3151, 0.9322, 0.3876, 0.9167, 0.3854, 0.9318, 0.3151, 0.9506, 0.3156, 0.9482, 0.3875, 0.9322, 0.3876, 0.9219, 0.441, 0.9211, 0.4528, 0.9088, 0.4535, 0.9081, 0.4417, 0.9167, 0.3854, 0.9322, 0.3876, 0.9349, 0.4409, 0.9219, 0.441, 0.9322, 0.3876, 0.9482, 0.3875, 0.9483, 0.441, 0.9349, 0.4409, 0.8972, 0.386, 0.9167, 0.3854, 0.9219, 0.441, 0.9081, 0.4417, 0.9504, 0.8799, 0.9383, 0.8995, 0.9169, 0.8866, 0.9186, 0.8677, 0.9693, 0.8596, 0.9772, 0.8914, 0.9504, 0.8799, 0.9555, 0.8553, 0.9702, 0.8275, 0.9693, 0.8596, 0.9555, 0.8553, 0.9556, 0.8297, 0.9772, 0.8914, 0.9606, 0.9182, 0.9383, 0.8995, 0.9504, 0.8799, 0.9344, 0.8107, 0.9276, 0.8295, 0.8383, 0.8165, 0.8429, 0.7987, 0.9555, 0.8553, 0.9504, 0.8799, 0.9186, 0.8677, 0.9179, 0.8492, 0.9558, 0.8058, 0.9556, 0.8297, 0.9276, 0.8295, 0.9344, 0.8107, 0.9556, 0.8297, 0.9555, 0.8553, 0.9179, 0.8492, 0.9276, 0.8295, 0.7796, 0.8295, 0.7994, 0.824, 0.7618, 0.8741, 0.7573, 0.8689, 0.9276, 0.8295, 0.9179, 0.8492, 0.8397, 0.835, 0.8383, 0.8165, 0.9186, 0.8677, 0.9169, 0.8866, 0.8347, 0.8652, 0.8347, 0.8503, 0.9179, 0.8492, 0.9186, 0.8677, 0.8347, 0.8503, 0.8397, 0.835, 0.7618, 0.8741, 0.7675, 0.8802, 0.7309, 0.9172, 0.7267, 0.9123, 0.7994, 0.824, 0.8061, 0.8397, 0.7675, 0.8802, 0.7618, 0.8741, 0.8117, 0.8554, 0.8165, 0.8662, 0.779, 0.8899, 0.7738, 0.8846, 0.8061, 0.8397, 0.8117, 0.8554, 0.7738, 0.8846, 0.7675, 0.8802, 0.726, 0.9212, 0.7221, 0.9165, 0.7267, 0.9123, 0.7309, 0.9172, 0.7738, 0.8846, 0.779, 0.8899, 0.7416, 0.9244, 0.7366, 0.9199, 0.7675, 0.8802, 0.7738, 0.8846, 0.7366, 0.9199, 0.7309, 0.9172, 0.7573, 0.8689, 0.7618, 0.8741, 0.7267, 0.9123, 0.7237, 0.9067, 0.8397, 0.835, 0.8347, 0.8503, 0.8117, 0.8554, 0.8061, 0.8397, 0.8347, 0.8503, 0.8347, 0.8652, 0.8165, 0.8662, 0.8117, 0.8554, 0.8383, 0.8165, 0.8397, 0.835, 0.8061, 0.8397, 0.7994, 0.824, 0.8429, 0.7987, 0.8383, 0.8165, 0.7806, 0.7681, 0.7875, 0.7634, 0.7806, 0.7681, 0.7719, 0.777, 0.7395, 0.7272, 0.7452, 0.7231, 0.7796, 0.8295, 0.7607, 0.8473, 0.7547, 0.7846, 0.7666, 0.7823, 0.8383, 0.8165, 0.7994, 0.824, 0.7719, 0.777, 0.7806, 0.7681, 0.7994, 0.824, 0.7796, 0.8295, 0.7666, 0.7823, 0.7719, 0.777, 0.7499, 0.7197, 0.7452, 0.7231, 0.7104, 0.6754, 0.7126, 0.6719, 0.7875, 0.7634, 0.7806, 0.7681, 0.7452, 0.7231, 0.7499, 0.7197, 0.7719, 0.777, 0.7666, 0.7823, 0.7355, 0.7301, 0.7395, 0.7272, 0.7666, 0.7823, 0.7547, 0.7846, 0.7286, 0.734, 0.7355, 0.7301, 0.7075, 0.6719, 0.7104, 0.6754, 0.706, 0.6791, 0.7034, 0.676, 0.7395, 0.7272, 0.7355, 0.7301, 0.7028, 0.6798, 0.706, 0.6791, 0.7355, 0.7301, 0.7286, 0.734, 0.6981, 0.6821, 0.7028, 0.6798, 0.7452, 0.7231, 0.7395, 0.7272, 0.706, 0.6791, 0.7104, 0.6754, 0.5195, 0.9251, 0.5249, 0.9227, 0.5562, 0.9725, 0.5532, 0.9752, 0.4861, 0.8903, 0.4925, 0.8874, 0.5195, 0.9251, 0.514, 0.9282, 0.4777, 0.9014, 0.4825, 0.8954, 0.5101, 0.9321, 0.5059, 0.9362, 0.4925, 0.8874, 0.4989, 0.8857, 0.5249, 0.9227, 0.5195, 0.9251, 0.4018, 0.8061, 0.4104, 0.7857, 0.4528, 0.8113, 0.4384, 0.8239, 0.3981, 0.818, 0.4018, 0.8061, 0.4384, 0.8239, 0.4307, 0.8337, 0.4886, 0.8387, 0.468, 0.8155, 0.4705, 0.8067, 0.4949, 0.8172, 0.396, 0.8354, 0.3981, 0.818, 0.4307, 0.8337, 0.4239, 0.8463, 0.4949, 0.8172, 0.4705, 0.8067, 0.4942, 0.7562, 0.5103, 0.7667, 0.4104, 0.7857, 0.4097, 0.7723, 0.4266, 0.7659, 0.4343, 0.7719, 0.468, 0.8155, 0.4528, 0.8113, 0.4611, 0.7967, 0.4705, 0.8067, 0.4528, 0.8113, 0.4104, 0.7857, 0.4343, 0.7719, 0.4611, 0.7967, 0.4871, 0.7523, 0.4729, 0.7451, 0.522, 0.684, 0.5274, 0.6923, 0.4611, 0.7967, 0.4343, 0.7719, 0.4729, 0.7451, 0.4871, 0.7523, 0.4343, 0.7719, 0.4266, 0.7659, 0.4678, 0.7389, 0.4729, 0.7451, 0.4705, 0.8067, 0.4611, 0.7967, 0.4871, 0.7523, 0.4942, 0.7562, 0.5313, 0.6949, 0.5274, 0.6923, 0.5484, 0.6597, 0.5505, 0.6616, 0.4729, 0.7451, 0.4678, 0.7389, 0.5182, 0.6808, 0.522, 0.684, 0.4942, 0.7562, 0.4871, 0.7523, 0.5274, 0.6923, 0.5313, 0.6949, 0.5103, 0.7667, 0.4942, 0.7562, 0.5313, 0.6949, 0.5407, 0.6962, 0.5522, 0.6556, 0.5543, 0.6574, 0.5505, 0.6616, 0.5484, 0.6597, 0.5407, 0.6962, 0.5313, 0.6949, 0.5505, 0.6616, 0.5562, 0.6613, 0.5274, 0.6923, 0.522, 0.684, 0.5464, 0.6551, 0.5484, 0.6597, 0.522, 0.684, 0.5182, 0.6808, 0.5443, 0.6538, 0.5464, 0.6551, 0.6488, 0.9369, 0.6485, 0.9304, 0.7077, 0.9605, 0.7073, 0.9673, 0.6015, 0.9396, 0.6044, 0.9239, 0.6488, 0.9369, 0.6449, 0.9488, 0.6048, 0.9156, 0.6116, 0.9032, 0.6539, 0.9245, 0.6485, 0.9304, 0.6044, 0.9239, 0.6048, 0.9156, 0.6485, 0.9304, 0.6488, 0.9369, 0.702, 0.977, 0.7073, 0.9673, 0.7753, 0.9874, 0.7723, 0.9923, 0.6449, 0.9488, 0.6488, 0.9369, 0.7073, 0.9673, 0.702, 0.977, 0.6485, 0.9304, 0.6539, 0.9245, 0.7134, 0.952, 0.7077, 0.9605, 0.6539, 0.9245, 0.6599, 0.9147, 0.7173, 0.9399, 0.7134, 0.952, 0.7819, 0.9882, 0.7753, 0.9874, 0.7747, 0.984, 0.7785, 0.9814, 0.7077, 0.9605, 0.7134, 0.952, 0.7785, 0.9814, 0.7747, 0.984, 0.7134, 0.952, 0.7173, 0.9399, 0.7791, 0.9755, 0.7785, 0.9814, 0.7073, 0.9673, 0.7077, 0.9605, 0.7747, 0.984, 0.7753, 0.9874, 0.6879, 0.6242, 0.6918, 0.6181, 0.6969, 0.6235, 0.6938, 0.6282, 0.6606, 0.714, 0.6541, 0.7097, 0.7052, 0.6359, 0.711, 0.6398, 0.6488, 0.7046, 0.6441, 0.7014, 0.6938, 0.6282, 0.6987, 0.6315, 0.6541, 0.7097, 0.6488, 0.7046, 0.6987, 0.6315, 0.7052, 0.6359, 0.1081, 0.7058, 0.1056, 0.69, 0.1268, 0.6776, 0.1412, 0.6939, 0.03724, 0.6634, 0.04067, 0.6538, 0.0712, 0.6665, 0.06979, 0.6738, 0.04146, 0.6787, 0.03724, 0.6634, 0.06979, 0.6738, 0.07041, 0.6847, 0.03418, 0.7054, 0.0389, 0.6918, 0.06844, 0.6921, 0.06559, 0.6998, 0.1585, 0.6896, 0.1412, 0.6939, 0.1739, 0.5922, 0.1807, 0.5985, 0.1056, 0.69, 0.09987, 0.6753, 0.1125, 0.6684, 0.1268, 0.6776, 0.08777, 0.7102, 0.1081, 0.7058, 0.1359, 0.7716, 0.1268, 0.7764, 0.09987, 0.6753, 0.09763, 0.668, 0.1066, 0.6625, 0.1125, 0.6684, 0.1739, 0.5922, 0.1659, 0.5884, 0.1849, 0.5437, 0.1912, 0.5465, 0.1125, 0.6684, 0.1066, 0.6625, 0.1474, 0.5853, 0.1546, 0.5891, 0.1412, 0.6939, 0.1268, 0.6776, 0.1659, 0.5884, 0.1739, 0.5922, 0.1268, 0.6776, 0.1125, 0.6684, 0.1546, 0.5891, 0.1659, 0.5884, 0.1889, 0.5362, 0.1935, 0.5392, 0.1912, 0.5465, 0.1849, 0.5437, 0.1659, 0.5884, 0.1546, 0.5891, 0.1764, 0.5428, 0.1849, 0.5437, 0.1807, 0.5985, 0.1739, 0.5922, 0.1912, 0.5465, 0.197, 0.551, 0.1546, 0.5891, 0.1474, 0.5853, 0.1719, 0.5401, 0.1764, 0.5428, 0.06979, 0.6738, 0.0712, 0.6665, 0.09763, 0.668, 0.09987, 0.6753, 0.06559, 0.6998, 0.06844, 0.6921, 0.1081, 0.7058, 0.08777, 0.7102, 0.07041, 0.6847, 0.06979, 0.6738, 0.09987, 0.6753, 0.1056, 0.69, 0.06844, 0.6921, 0.07041, 0.6847, 0.1056, 0.69, 0.1081, 0.7058, 0.1359, 0.7716, 0.1471, 0.7679, 0.1657, 0.8215, 0.1557, 0.8253, 0.06966, 0.7237, 0.08777, 0.7102, 0.1268, 0.7764, 0.1128, 0.7841, 0.1081, 0.7058, 0.1412, 0.6939, 0.1471, 0.7679, 0.1359, 0.7716, 0.1412, 0.6939, 0.1585, 0.6896, 0.1561, 0.767, 0.1471, 0.7679, 0.1392, 0.8328, 0.148, 0.8284, 0.1689, 0.8729, 0.1632, 0.8771, 0.1128, 0.7841, 0.1268, 0.7764, 0.148, 0.8284, 0.1392, 0.8328, 0.1471, 0.7679, 0.1561, 0.767, 0.1728, 0.8192, 0.1657, 0.8215, 0.1268, 0.7764, 0.1359, 0.7716, 0.1557, 0.8253, 0.148, 0.8284, 0.1689, 0.8729, 0.1741, 0.8711, 0.1871, 0.903, 0.1829, 0.9053, 0.1657, 0.8215, 0.1728, 0.8192, 0.1855, 0.868, 0.1806, 0.8698, 0.148, 0.8284, 0.1557, 0.8253, 0.1741, 0.8711, 0.1689, 0.8729, 0.1557, 0.8253, 0.1657, 0.8215, 0.1806, 0.8698, 0.1741, 0.8711, 0.1874, 0.9078, 0.1871, 0.903, 0.1928, 0.9029, 0.1931, 0.9072, 0.1741, 0.8711, 0.1806, 0.8698, 0.1928, 0.9029, 0.1871, 0.903, 0.1632, 0.8771, 0.1689, 0.8729, 0.1829, 0.9053, 0.1788, 0.9093, 0.1806, 0.8698, 0.1855, 0.868, 0.197, 0.9019, 0.1928, 0.9029, 0.5512, 0.9805, 0.5496, 0.9771, 0.5532, 0.9752, 0.555, 0.9788, 0.5101, 0.9321, 0.514, 0.9282, 0.5496, 0.9771, 0.5461, 0.9789, 0.514, 0.9282, 0.5195, 0.9251, 0.5532, 0.9752, 0.5496, 0.9771, 0.5059, 0.9362, 0.5101, 0.9321, 0.5461, 0.9789, 0.543, 0.9821, 0.6181, 0.8086, 0.6073, 0.8085, 0.6065, 0.7769, 0.6182, 0.7792, 0.6073, 0.8085, 0.5998, 0.8089, 0.5969, 0.7754, 0.6065, 0.7769, 0.6287, 0.8079, 0.6181, 0.8086, 0.6182, 0.7792, 0.6284, 0.7809, 0.5998, 0.8089, 0.5906, 0.8098, 0.5863, 0.7844, 0.5969, 0.7754, 0.8497, 0.9132, 0.8467, 0.9167, 0.8395, 0.9148, 0.8436, 0.9013, 0.5937, 0.7296, 0.5951, 0.7431, 0.5572, 0.7444, 0.5568, 0.733, 0.5951, 0.7431, 0.602, 0.754, 0.5569, 0.7511, 0.5572, 0.7444, 0.602, 0.754, 0.5969, 0.7754, 0.5542, 0.7607, 0.5569, 0.7511, 0.8395, 0.9148, 0.8405, 0.9207, 0.8011, 0.9217, 0.7991, 0.9187, 0.8497, 0.9132, 0.8436, 0.9013, 0.8917, 0.9115, 0.8902, 0.915, 0.8467, 0.9167, 0.8455, 0.9205, 0.8405, 0.9207, 0.8395, 0.9148, 0.8387, 0.8801, 0.8466, 0.8847, 0.8421, 0.8944, 0.8339, 0.8865, 0.7991, 0.9187, 0.8011, 0.9217, 0.7966, 0.9244, 0.7948, 0.9216, 0.8339, 0.8865, 0.8421, 0.8944, 0.7991, 0.911, 0.7965, 0.9056, 0.8436, 0.9013, 0.8395, 0.9148, 0.7991, 0.9187, 0.7985, 0.9137, 0.8421, 0.8944, 0.8436, 0.9013, 0.7985, 0.9137, 0.7991, 0.911, 0.5568, 0.733, 0.5572, 0.7444, 0.5307, 0.7417, 0.5305, 0.733, 0.5542, 0.7607, 0.5518, 0.7674, 0.5268, 0.7612, 0.5292, 0.7558, 0.5572, 0.7444, 0.5569, 0.7511, 0.5311, 0.7471, 0.5307, 0.7417, 0.5569, 0.7511, 0.5542, 0.7607, 0.5292, 0.7558, 0.5311, 0.7471, 0.8879, 0.9178, 0.8902, 0.915, 0.8933, 0.9189, 0.8911, 0.9215, 0.8436, 0.9013, 0.8421, 0.8944, 0.8904, 0.9091, 0.8917, 0.9115, 0.8456, 0.9182, 0.8497, 0.9132, 0.8902, 0.915, 0.8879, 0.9178, 0.8421, 0.8944, 0.8466, 0.8847, 0.8908, 0.9038, 0.8904, 0.9091, 0.2162, 0.004623, 0.2363, 0.07299, 0.1866, 0.07735, 0.1881, 0.005682, 0.1104, 0.8691, 0.06676, 0.8785, 0.08382, 0.8018, 0.1024, 0.8059, 0.1795, 0.1576, 0.1635, 0.08587, 0.1881, 0.005682, 0.1866, 0.07735, 0.2337, 0.1566, 0.1795, 0.1576, 0.1866, 0.07735, 0.2363, 0.07299, 0.3622, 0.08276, 0.3591, 0.1131, 0.3385, 0.1078, 0.3511, 0.079, 0.01707, 0.9306, 0.03659, 0.9603, 0.008472, 0.9602, 0.003909, 0.9532, 0.35, 0.1525, 0.3079, 0.1462, 0.3385, 0.1078, 0.3591, 0.1131, 0.3909, 0.1095, 0.35, 0.1525, 0.3591, 0.1131, 0.3622, 0.08276, 0.1258, 0.9618, 0.1584, 0.9339, 0.1738, 0.9715, 0.1667, 0.9775, 0.06319, 0.1824, 0.01395, 0.164, 0.02927, 0.125, 0.04459, 0.1523, 0.0848, 0.9591, 0.1506, 0.909, 0.1584, 0.9339, 0.1258, 0.9618, 0.1181, 0.1902, 0.06319, 0.1824, 0.04459, 0.1523, 0.08941, 0.1539, 0.05423, 0.06604, 0.06605, 0.101, 0.04398, 0.1057, 0.04312, 0.06865, 0.08941, 0.1539, 0.04459, 0.1523, 0.04398, 0.1057, 0.06605, 0.101, 0.103, 0.1167, 0.08941, 0.1539, 0.06605, 0.101, 0.05423, 0.06604, 0.04459, 0.1523, 0.02927, 0.125, 0.04312, 0.06865, 0.04398, 0.1057])
_ca = me_cube_003.color_attributes.new('Col', 'BYTE_COLOR', 'CORNER')
_ca.data.foreach_set('color', [1.0, 1.0, 1.0, 1.0, 1.0, 1.0, 1.0, 1.0, 1.0, 1.0, 1.0, 1.0, 1.0, 1.0, 1.0, 1.0, 1.0, 1.0, 1.0, 1.0, 1.0, 1.0, 1.0, 1.0, 1.0, 1.0, 1.0, 1.0, 1.0, 1.0, 1.0, 1.0, 1.0, 1.0, 1.0, 1.0, 1.0, 1.0, 1.0, 1.0, 1.0, 1.0, 1.0, 1.0, 1.0, 1.0, 1.0, 1.0, 1.0, 1.0, 1.0, 1.0, 1.0, 1.0, 1.0, 1.0, 1.0, 1.0, 1.0, 1.0, 1.0, 1.0, 1.0, 1.0, 1.0, 1.0, 1.0, 1.0, 1.0, 1.0, 1.0, 1.0, 1.0, 1.0, 1.0, 1.0, 1.0, 1.0, 1.0, 1.0, 1.0, 1.0, 1.0, 1.0, 1.0, 1.0, 1.0, 1.0, 1.0, 1.0, 1.0, 1.0, 1.0, 1.0, 1.0, 1.0, 1.0, 1.0, 1.0, 1.0, 1.0, 1.0, 1.0, 1.0, 1.0, 1.0, 1.0, 1.0, 1.0, 1.0, 1.0, 1.0, 1.0, 1.0, 1.0, 1.0, 1.0, 1.0, 1.0, 1.0, 1.0, 1.0, 1.0, 1.0, 1.0, 1.0, 1.0, 1.0, 1.0, 1.0, 1.0, 1.0, 1.0, 1.0, 1.0, 1.0, 1.0, 1.0, 1.0, 1.0, 1.0, 1.0, 1.0, 1.0, 1.0, 1.0, 1.0, 1.0, 1.0, 1.0, 1.0, 1.0, 1.0, 1.0, 1.0, 1.0, 1.0, 1.0, 1.0, 1.0, 1.0, 1.0, 1.0, 1.0, 1.0, 1.0, 1.0, 1.0, 1.0, 1.0, 1.0, 1.0, 1.0, 1.0, 1.0, 1.0, 1.0, 1.0, 1.0, 1.0, 1.0, 1.0, 1.0, 1.0, 1.0, 1.0, 1.0, 1.0, 1.0, 1.0, 1.0, 1.0, 1.0, 1.0, 1.0, 1.0, 1.0, 1.0, 1.0, 1.0, 1.0, 1.0, 1.0, 1.0, 1.0, 1.0, 1.0, 1.0, 1.0, 1.0, 1.0, 1.0, 1.0, 1.0, 1.0, 1.0, 1.0, 1.0, 1.0, 1.0, 1.0, 1.0, 1.0, 1.0, 1.0, 1.0, 1.0, 1.0, 1.0, 1.0, 1.0, 1.0, 1.0, 1.0, 1.0, 1.0, 1.0, 1.0, 1.0, 1.0, 1.0, 1.0, 1.0, 1.0, 1.0, 1.0, 1.0, 1.0, 1.0, 1.0, 1.0, 1.0, 1.0, 1.0, 1.0, 1.0, 1.0, 1.0, 1.0, 1.0, 1.0, 1.0, 1.0, 1.0, 1.0, 1.0, 1.0, 1.0, 1.0, 1.0, 1.0, 1.0, 1.0, 1.0, 1.0, 1.0, 1.0, 1.0, 1.0, 1.0, 1.0, 1.0, 1.0, 1.0, 1.0, 1.0, 1.0, 1.0, 1.0, 1.0, 1.0, 1.0, 1.0, 1.0, 1.0, 1.0, 1.0, 1.0, 1.0, 1.0, 1.0, 1.0, 1.0, 1.0, 1.0, 1.0, 1.0, 1.0, 1.0, 1.0, 1.0, 1.0, 1.0, 1.0, 1.0, 1.0, 1.0, 1.0, 1.0, 1.0, 1.0, 1.0, 1.0, 1.0, 1.0, 1.0, 1.0, 1.0, 1.0, 1.0, 1.0, 1.0, 1.0, 1.0, 1.0, 1.0, 1.0, 1.0, 1.0, 1.0, 1.0, 1.0, 1.0, 1.0, 1.0, 1.0, 1.0, 1.0, 1.0, 1.0, 1.0, 1.0, 1.0, 1.0, 1.0, 1.0, 1.0, 1.0, 1.0, 1.0, 1.0, 1.0, 1.0, 1.0, 1.0, 1.0, 1.0, 1.0, 1.0, 1.0, 1.0, 1.0, 1.0, 1.0, 1.0, 1.0, 1.0, 1.0, 1.0, 1.0, 1.0, 1.0, 1.0, 1.0, 1.0, 1.0, 1.0, 1.0, 1.0, 1.0, 1.0, 1.0, 1.0, 1.0, 1.0, 1.0, 1.0, 1.0, 1.0, 1.0, 1.0, 1.0, 1.0, 1.0, 1.0, 1.0, 1.0, 1.0, 1.0, 1.0, 1.0, 1.0, 1.0, 1.0, 1.0, 1.0, 1.0, 1.0, 1.0, 1.0, 1.0, 1.0, 1.0, 1.0, 1.0, 1.0, 1.0, 1.0, 1.0, 1.0, 1.0, 1.0, 1.0, 1.0, 1.0, 1.0, 1.0, 1.0, 1.0, 1.0, 1.0, 1.0, 1.0, 1.0, 1.0, 1.0, 1.0, 1.0, 1.0, 1.0, 1.0, 1.0, 1.0, 1.0, 1.0, 1.0, 1.0, 1.0, 1.0, 1.0, 1.0, 1.0, 1.0, 1.0, 1.0, 1.0, 1.0, 1.0, 1.0, 1.0, 1.0, 1.0, 1.0, 1.0, 1.0, 1.0, 1.0, 1.0, 1.0, 1.0, 1.0, 1.0, 1.0, 1.0, 1.0, 1.0, 1.0, 1.0, 1.0, 1.0, 1.0, 1.0, 1.0, 1.0, 1.0, 1.0, 1.0, 1.0, 1.0, 1.0, 1.0, 1.0, 1.0, 1.0, 1.0, 1.0, 1.0, 1.0, 1.0, 1.0, 1.0, 1.0, 1.0, 1.0, 1.0, 1.0, 1.0, 1.0, 1.0, 1.0, 1.0, 1.0, 1.0, 1.0, 1.0, 1.0, 1.0, 1.0, 1.0, 1.0, 1.0, 1.0, 1.0, 1.0, 1.0, 1.0, 1.0, 1.0, 1.0, 1.0, 1.0, 1.0, 1.0, 1.0, 1.0, 1.0, 1.0, 1.0, 1.0, 1.0, 1.0, 1.0, 1.0, 1.0, 1.0, 1.0, 1.0, 1.0, 1.0, 1.0, 1.0, 1.0, 1.0, 1.0, 1.0, 1.0, 1.0, 1.0, 1.0, 1.0, 1.0, 1.0, 1.0, 1.0, 1.0, 1.0, 1.0, 1.0, 1.0, 1.0, 1.0, 1.0, 1.0, 1.0, 1.0, 1.0, 1.0, 1.0, 1.0, 1.0, 1.0, 1.0, 1.0, 1.0, 1.0, 1.0, 1.0, 1.0, 1.0, 1.0, 1.0, 1.0, 1.0, 1.0, 1.0, 1.0, 1.0, 1.0, 1.0, 1.0, 1.0, 1.0, 1.0, 1.0, 1.0, 1.0, 1.0, 1.0, 1.0, 1.0, 1.0, 1.0, 1.0, 1.0, 1.0, 1.0, 1.0, 1.0, 1.0, 1.0, 1.0, 1.0, 1.0, 1.0, 1.0, 1.0, 1.0, 1.0, 1.0, 1.0, 1.0, 1.0, 1.0, 1.0, 1.0, 1.0, 1.0, 1.0, 1.0, 1.0, 1.0, 1.0, 1.0, 1.0, 1.0, 1.0, 1.0, 1.0, 1.0, 1.0, 1.0, 1.0, 1.0, 1.0, 1.0, 1.0, 1.0, 1.0, 1.0, 1.0, 1.0, 1.0, 1.0, 1.0, 1.0, 1.0, 1.0, 1.0, 1.0, 1.0, 1.0, 1.0, 1.0, 1.0, 1.0, 1.0, 1.0, 1.0, 1.0, 1.0, 1.0, 1.0, 1.0, 1.0, 1.0, 1.0, 1.0, 1.0, 1.0, 1.0, 1.0, 1.0, 1.0, 1.0, 1.0, 1.0, 1.0, 1.0, 1.0, 1.0, 1.0, 1.0, 1.0, 1.0, 1.0, 1.0, 1.0, 1.0, 1.0, 1.0, 1.0, 1.0, 1.0, 1.0, 1.0, 1.0, 1.0, 1.0, 1.0, 1.0, 1.0, 1.0, 1.0, 1.0, 1.0, 1.0, 1.0, 1.0, 1.0, 1.0, 1.0, 1.0, 1.0, 1.0, 1.0, 1.0, 1.0, 1.0, 1.0, 1.0, 1.0, 1.0, 1.0, 1.0, 1.0, 1.0, 1.0, 1.0, 1.0, 1.0, 1.0, 1.0, 1.0, 1.0, 1.0, 1.0, 1.0, 1.0, 1.0, 1.0, 1.0, 1.0, 1.0, 1.0, 1.0, 1.0, 1.0, 1.0, 1.0, 1.0, 1.0, 1.0, 1.0, 1.0, 1.0, 1.0, 1.0, 1.0, 1.0, 1.0, 1.0, 1.0, 1.0, 1.0, 1.0, 1.0, 1.0, 1.0, 1.0, 1.0, 1.0, 1.0, 1.0, 1.0, 1.0, 1.0, 1.0, 1.0, 1.0, 1.0, 1.0, 1.0, 1.0, 1.0, 1.0, 1.0, 1.0, 1.0, 1.0, 1.0, 1.0, 1.0, 1.0, 1.0, 1.0, 1.0, 1.0, 1.0, 1.0, 1.0, 1.0, 1.0, 1.0, 1.0, 1.0, 1.0, 1.0, 1.0, 1.0, 1.0, 1.0, 1.0, 1.0, 1.0, 1.0, 1.0, 1.0, 1.0, 1.0, 1.0, 1.0, 1.0, 1.0, 1.0, 1.0, 1.0, 1.0, 1.0, 1.0, 1.0, 1.0, 1.0, 1.0, 1.0, 1.0, 1.0, 1.0, 1.0, 1.0, 1.0, 1.0, 1.0, 1.0, 1.0, 1.0, 1.0, 1.0, 1.0, 1.0, 1.0, 1.0, 1.0, 1.0, 1.0, 1.0, 1.0, 1.0, 1.0, 1.0, 1.0, 1.0, 1.0, 1.0, 1.0, 1.0, 1.0, 1.0, 1.0, 1.0, 1.0, 1.0, 1.0, 1.0, 1.0, 1.0, 1.0, 1.0, 1.0, 1.0, 1.0, 1.0, 1.0, 1.0, 1.0, 1.0, 1.0, 1.0, 1.0, 1.0, 1.0, 1.0, 1.0, 1.0, 1.0, 1.0, 1.0, 1.0, 1.0, 1.0, 1.0, 1.0, 1.0, 1.0, 1.0, 1.0, 1.0, 1.0, 1.0, 1.0, 1.0, 1.0, 1.0, 1.0, 1.0, 1.0, 1.0, 1.0, 1.0, 1.0, 1.0, 1.0, 1.0, 1.0, 1.0, 1.0, 1.0, 1.0, 1.0, 1.0, 1.0, 1.0, 1.0, 1.0, 1.0, 1.0, 1.0, 1.0, 1.0, 1.0, 1.0, 1.0, 1.0, 1.0, 1.0, 1.0, 1.0, 1.0, 1.0, 1.0, 1.0, 1.0, 1.0, 1.0, 1.0, 1.0, 1.0, 1.0, 1.0, 1.0, 1.0, 1.0, 1.0, 1.0, 1.0, 1.0, 1.0, 1.0, 1.0, 1.0, 1.0, 1.0, 1.0, 1.0, 1.0, 1.0, 1.0, 1.0, 1.0, 1.0, 1.0, 1.0, 1.0, 1.0, 1.0, 1.0, 1.0, 1.0, 1.0, 1.0, 1.0, 1.0, 1.0, 1.0, 1.0, 1.0, 1.0, 1.0, 1.0, 1.0, 1.0, 1.0, 1.0, 1.0, 1.0, 1.0, 1.0, 1.0, 1.0, 1.0, 1.0, 1.0, 1.0, 1.0, 1.0, 1.0, 1.0, 1.0, 1.0, 1.0, 1.0, 1.0, 1.0, 1.0, 1.0, 1.0, 1.0, 1.0, 1.0, 1.0, 1.0, 1.0, 1.0, 1.0, 1.0, 1.0, 1.0, 1.0, 1.0, 1.0, 1.0, 1.0, 1.0, 1.0, 1.0, 1.0, 1.0, 1.0, 1.0, 1.0, 1.0, 1.0, 1.0, 1.0, 1.0, 1.0, 1.0, 1.0, 1.0, 1.0, 1.0, 1.0, 1.0, 1.0, 1.0, 1.0, 1.0, 1.0, 1.0, 1.0, 1.0, 1.0, 1.0, 1.0, 1.0, 1.0, 1.0, 1.0, 1.0, 1.0, 1.0, 1.0, 1.0, 1.0, 1.0, 1.0, 1.0, 1.0, 1.0, 1.0, 1.0, 1.0, 1.0, 1.0, 1.0, 1.0, 1.0, 1.0, 1.0, 1.0, 1.0, 1.0, 1.0, 1.0, 1.0, 1.0, 1.0, 1.0, 1.0, 1.0, 1.0, 1.0, 1.0, 1.0, 1.0, 1.0, 1.0, 1.0, 1.0, 1.0, 1.0, 1.0, 1.0, 1.0, 1.0, 1.0, 1.0, 1.0, 1.0, 1.0, 1.0, 1.0, 1.0, 1.0, 1.0, 1.0, 1.0, 1.0, 1.0, 1.0, 1.0, 1.0, 1.0, 1.0, 1.0, 1.0, 1.0, 1.0, 1.0, 1.0, 1.0, 1.0, 1.0, 1.0, 1.0, 1.0, 1.0, 1.0, 1.0, 1.0, 1.0, 1.0, 1.0, 1.0, 1.0, 1.0, 1.0, 1.0, 1.0, 1.0, 1.0, 1.0, 1.0, 1.0, 1.0, 1.0, 1.0, 1.0, 1.0, 1.0, 1.0, 1.0, 1.0, 1.0, 1.0, 1.0, 1.0, 1.0, 1.0, 1.0, 1.0, 1.0, 1.0, 1.0, 1.0, 1.0, 1.0, 1.0, 1.0, 1.0, 1.0, 1.0, 1.0, 1.0, 1.0, 1.0, 1.0, 1.0, 1.0, 1.0, 1.0, 1.0, 1.0, 1.0, 1.0, 1.0, 1.0, 1.0, 1.0, 1.0, 1.0, 1.0, 1.0, 1.0, 1.0, 1.0, 1.0, 1.0, 1.0, 1.0, 1.0, 1.0, 1.0, 1.0, 1.0, 1.0, 1.0, 1.0, 1.0, 1.0, 1.0, 1.0, 1.0, 1.0, 1.0, 1.0, 1.0, 1.0, 1.0, 1.0, 1.0, 1.0, 1.0, 1.0, 1.0, 1.0, 1.0, 1.0, 1.0, 1.0, 1.0, 1.0, 1.0, 1.0, 1.0, 1.0, 1.0, 1.0, 1.0, 1.0, 1.0, 1.0, 1.0, 1.0, 1.0, 1.0, 1.0, 1.0, 1.0, 1.0, 1.0, 1.0, 1.0, 1.0, 1.0, 1.0, 1.0, 1.0, 1.0, 1.0, 1.0, 1.0, 1.0, 1.0, 1.0, 1.0, 1.0, 1.0, 1.0, 1.0, 1.0, 1.0, 1.0, 1.0, 1.0, 1.0, 1.0, 1.0, 1.0, 1.0, 1.0, 1.0, 1.0, 1.0, 1.0, 1.0, 1.0, 1.0, 1.0, 1.0, 1.0, 1.0, 1.0, 1.0, 1.0, 1.0, 1.0, 1.0, 1.0, 1.0, 1.0, 1.0, 1.0, 1.0, 1.0, 1.0, 1.0, 1.0, 1.0, 1.0, 1.0, 1.0, 1.0, 1.0, 1.0, 1.0, 1.0, 1.0, 1.0, 1.0, 1.0, 1.0, 1.0, 1.0, 1.0, 1.0, 1.0, 1.0, 1.0, 1.0, 1.0, 1.0, 1.0, 1.0, 1.0, 1.0, 1.0, 1.0, 1.0, 1.0, 1.0, 1.0, 1.0, 1.0, 1.0, 1.0, 1.0, 1.0, 1.0, 1.0, 1.0, 1.0, 1.0, 1.0, 1.0, 1.0, 1.0, 1.0, 1.0, 1.0, 1.0, 1.0, 1.0, 1.0, 1.0, 1.0, 1.0, 1.0, 1.0, 1.0, 1.0, 1.0, 1.0, 1.0, 1.0, 1.0, 1.0, 1.0, 1.0, 1.0, 1.0, 1.0, 1.0, 1.0, 1.0, 1.0, 1.0, 1.0, 1.0, 1.0, 1.0, 1.0, 1.0, 1.0, 1.0, 1.0, 1.0, 1.0, 1.0, 1.0, 1.0, 1.0, 1.0, 1.0, 1.0, 1.0, 1.0, 1.0, 1.0, 1.0, 1.0, 1.0, 1.0, 1.0, 1.0, 1.0, 1.0, 1.0, 1.0, 1.0, 1.0, 1.0, 1.0, 1.0, 1.0, 1.0, 1.0, 1.0, 1.0, 1.0, 1.0, 1.0, 1.0, 1.0, 1.0, 1.0, 1.0, 1.0, 1.0, 1.0, 1.0, 1.0, 1.0, 1.0, 1.0, 1.0, 1.0, 1.0, 1.0, 1.0, 1.0, 1.0, 1.0, 1.0, 1.0, 1.0, 1.0, 1.0, 1.0, 1.0, 1.0, 1.0, 1.0, 1.0, 1.0, 1.0, 1.0, 1.0, 1.0, 1.0, 1.0, 1.0, 1.0, 1.0, 1.0, 1.0, 1.0, 1.0, 1.0, 1.0, 1.0, 1.0, 1.0, 1.0, 1.0, 1.0, 1.0, 1.0, 1.0, 1.0, 1.0, 1.0, 1.0, 1.0, 1.0, 1.0, 1.0, 1.0, 1.0, 1.0, 1.0, 1.0, 1.0, 1.0, 1.0, 1.0, 1.0, 1.0, 1.0, 1.0, 1.0, 1.0, 1.0, 1.0, 1.0, 1.0, 1.0, 1.0, 1.0, 1.0, 1.0, 1.0, 1.0, 1.0, 1.0, 1.0, 1.0, 1.0, 1.0, 1.0, 1.0, 1.0, 1.0, 1.0, 1.0, 1.0, 1.0, 1.0, 1.0, 1.0, 1.0, 1.0, 1.0, 1.0, 1.0, 1.0, 1.0, 1.0, 1.0, 1.0, 1.0, 1.0, 1.0, 1.0, 1.0, 1.0, 1.0, 1.0, 1.0, 1.0, 1.0, 1.0, 1.0, 1.0, 1.0, 1.0, 1.0, 1.0, 1.0, 1.0, 1.0, 1.0, 1.0, 1.0, 1.0, 1.0, 1.0, 1.0, 1.0, 1.0, 1.0, 1.0, 1.0, 1.0, 1.0, 1.0, 1.0, 1.0, 1.0, 1.0, 1.0, 1.0, 1.0, 1.0, 1.0, 1.0, 1.0, 1.0, 1.0, 1.0, 1.0, 1.0, 1.0, 1.0, 1.0, 1.0, 1.0, 1.0, 1.0, 1.0, 1.0, 1.0, 1.0, 1.0, 1.0, 1.0, 1.0, 1.0, 1.0, 1.0, 1.0, 1.0, 1.0, 1.0, 1.0, 1.0, 1.0, 1.0, 1.0, 1.0, 1.0, 1.0, 1.0, 1.0, 1.0, 1.0, 1.0, 1.0, 1.0, 1.0, 1.0, 1.0, 1.0, 1.0, 1.0, 1.0, 1.0, 1.0, 1.0, 1.0, 1.0, 1.0, 1.0, 1.0, 1.0, 1.0, 1.0, 1.0, 1.0, 1.0, 1.0, 1.0, 1.0, 1.0, 1.0, 1.0, 1.0, 1.0, 1.0, 1.0, 1.0, 1.0, 1.0, 1.0, 1.0, 1.0, 1.0, 1.0, 1.0, 1.0, 1.0, 1.0, 1.0, 1.0, 1.0, 1.0, 1.0, 1.0, 1.0, 1.0, 1.0, 1.0, 1.0, 1.0, 1.0, 1.0, 1.0, 1.0, 1.0, 1.0, 1.0, 1.0, 1.0, 1.0, 1.0, 1.0, 1.0, 1.0, 1.0, 1.0, 1.0, 1.0, 1.0, 1.0, 1.0, 1.0, 1.0, 1.0, 1.0, 1.0, 1.0, 1.0, 1.0, 1.0, 1.0, 1.0, 1.0, 1.0, 1.0, 1.0, 1.0, 1.0, 1.0, 1.0, 1.0, 1.0, 1.0, 1.0, 1.0, 1.0, 1.0, 1.0, 1.0, 1.0, 1.0, 1.0, 1.0, 1.0, 1.0, 1.0, 1.0, 1.0, 1.0, 1.0, 1.0, 1.0, 1.0, 1.0, 1.0, 1.0, 1.0, 1.0, 1.0, 1.0, 1.0, 1.0, 1.0, 1.0, 1.0, 1.0, 1.0, 1.0, 1.0, 1.0, 1.0, 1.0, 1.0, 1.0, 1.0, 1.0, 1.0, 1.0, 1.0, 1.0, 1.0, 1.0, 1.0, 1.0, 1.0, 1.0, 1.0, 1.0, 1.0, 1.0, 1.0, 1.0, 1.0, 1.0, 1.0, 1.0, 1.0, 1.0, 1.0, 1.0, 1.0, 1.0, 1.0, 1.0, 1.0, 1.0, 1.0, 1.0, 1.0, 1.0, 1.0, 1.0, 1.0, 1.0, 1.0, 1.0, 1.0, 1.0, 1.0, 1.0, 1.0, 1.0, 1.0, 1.0, 1.0, 1.0, 1.0, 1.0, 1.0, 1.0, 1.0, 1.0, 1.0, 1.0, 1.0, 1.0, 1.0, 1.0, 1.0, 1.0, 1.0, 1.0, 1.0, 1.0, 1.0, 1.0, 1.0, 1.0, 1.0, 1.0, 1.0, 1.0, 1.0, 1.0, 1.0, 1.0, 1.0, 1.0, 1.0, 1.0, 1.0, 1.0, 1.0, 1.0, 1.0, 1.0, 1.0, 1.0, 1.0, 1.0, 1.0, 1.0, 1.0, 1.0, 1.0, 1.0, 1.0, 1.0, 1.0, 1.0, 1.0, 1.0, 1.0, 1.0, 1.0, 1.0, 1.0, 1.0, 1.0, 1.0, 1.0, 1.0, 1.0, 1.0, 1.0, 1.0, 1.0, 1.0, 1.0, 1.0, 1.0, 1.0, 1.0, 1.0, 1.0, 1.0, 1.0, 1.0, 1.0, 1.0, 1.0, 1.0, 1.0, 1.0, 1.0, 1.0, 1.0, 1.0, 1.0, 1.0, 1.0, 1.0, 1.0, 1.0, 1.0, 1.0, 1.0, 1.0, 1.0, 1.0, 1.0, 1.0, 1.0, 1.0, 1.0, 1.0, 1.0, 1.0, 1.0, 1.0, 1.0, 1.0, 1.0, 1.0, 1.0, 1.0, 1.0, 1.0, 1.0, 1.0, 1.0, 1.0, 1.0, 1.0, 1.0, 1.0, 1.0, 1.0, 1.0, 1.0, 1.0, 1.0, 1.0, 1.0, 1.0, 1.0, 1.0, 1.0, 1.0, 1.0, 1.0, 1.0, 1.0, 1.0, 1.0, 1.0, 1.0, 1.0, 1.0, 1.0, 1.0, 1.0, 1.0, 1.0, 1.0, 1.0, 1.0, 1.0, 1.0, 1.0, 1.0, 1.0, 1.0, 1.0, 1.0, 1.0, 1.0, 1.0, 1.0, 1.0, 1.0, 1.0, 1.0, 1.0, 1.0, 1.0, 1.0, 1.0, 1.0, 1.0, 1.0, 1.0, 1.0, 1.0, 1.0, 1.0, 1.0, 1.0, 1.0, 1.0, 1.0, 1.0, 1.0, 1.0, 1.0, 1.0, 1.0, 1.0, 1.0, 1.0, 1.0, 1.0, 1.0, 1.0, 1.0, 1.0, 1.0, 1.0, 1.0, 1.0, 1.0, 1.0, 1.0, 1.0, 1.0, 1.0, 1.0, 1.0, 1.0, 1.0, 1.0, 1.0, 1.0, 1.0, 1.0, 1.0, 1.0, 1.0, 1.0, 1.0, 1.0, 1.0, 1.0, 1.0, 1.0, 1.0, 1.0, 1.0, 1.0, 1.0, 1.0, 1.0, 1.0, 1.0, 1.0, 1.0, 1.0, 1.0, 1.0, 1.0, 1.0, 1.0, 1.0, 1.0, 1.0, 1.0, 1.0, 1.0, 1.0, 1.0, 1.0, 1.0, 1.0, 1.0, 1.0, 1.0, 1.0, 1.0, 1.0, 1.0, 1.0, 1.0, 1.0, 1.0, 1.0, 1.0, 1.0, 1.0, 1.0, 1.0, 1.0, 1.0, 1.0, 1.0, 1.0, 1.0, 1.0, 1.0, 1.0, 1.0, 1.0, 1.0, 1.0, 1.0, 1.0, 1.0, 1.0, 1.0, 1.0, 1.0, 1.0, 1.0, 1.0, 1.0, 1.0, 1.0, 1.0, 1.0, 1.0, 1.0, 1.0, 1.0, 1.0, 1.0, 1.0, 1.0, 1.0, 1.0, 1.0, 1.0, 1.0, 1.0, 1.0, 1.0, 1.0, 1.0, 1.0, 1.0, 1.0, 1.0, 1.0, 1.0, 1.0, 1.0, 1.0, 1.0, 1.0, 1.0, 1.0, 1.0, 1.0, 1.0, 1.0, 1.0, 1.0, 1.0, 1.0, 1.0, 1.0, 1.0, 1.0, 1.0, 1.0, 1.0, 1.0, 1.0, 1.0, 1.0, 1.0, 1.0, 1.0, 1.0, 1.0, 1.0, 1.0, 1.0, 1.0, 1.0, 1.0, 1.0, 1.0, 1.0, 1.0, 1.0, 1.0, 1.0, 1.0, 1.0, 1.0, 1.0, 1.0, 1.0, 1.0, 1.0, 1.0, 1.0, 1.0, 1.0, 1.0, 1.0, 1.0, 1.0, 1.0, 1.0, 1.0, 1.0, 1.0, 1.0, 1.0, 1.0, 1.0, 1.0, 1.0, 1.0, 1.0, 1.0, 1.0, 1.0, 1.0, 1.0, 1.0, 1.0, 1.0, 1.0, 1.0, 1.0, 1.0, 1.0, 1.0, 1.0, 1.0, 1.0, 1.0, 1.0, 1.0, 1.0, 1.0, 1.0, 1.0, 1.0, 1.0, 1.0, 1.0, 1.0, 1.0, 1.0, 1.0, 1.0, 1.0, 1.0, 1.0, 1.0, 1.0, 1.0, 1.0, 1.0, 1.0, 1.0, 1.0, 1.0, 1.0, 1.0, 1.0, 1.0, 1.0, 1.0, 1.0, 1.0, 1.0, 1.0, 1.0, 1.0, 1.0, 1.0, 1.0, 1.0, 1.0, 1.0, 1.0, 1.0, 1.0, 1.0, 1.0, 1.0, 1.0, 1.0, 1.0, 1.0, 1.0, 1.0, 1.0, 1.0, 1.0, 1.0, 1.0, 1.0, 1.0, 1.0, 1.0, 1.0, 1.0, 1.0, 1.0, 1.0, 1.0, 1.0, 1.0, 1.0, 1.0, 1.0, 1.0, 1.0, 1.0, 1.0, 1.0, 1.0, 1.0, 1.0, 1.0, 1.0, 1.0, 1.0, 1.0, 1.0, 1.0, 1.0, 1.0, 1.0, 1.0, 1.0, 1.0, 1.0, 1.0, 1.0, 1.0, 1.0, 1.0, 1.0, 1.0, 1.0, 1.0, 1.0, 1.0, 1.0, 1.0, 1.0, 1.0, 1.0, 1.0, 1.0, 1.0, 1.0, 1.0, 1.0, 1.0, 1.0, 1.0, 1.0, 1.0, 1.0, 1.0, 1.0, 1.0, 1.0, 1.0, 1.0, 1.0, 1.0, 1.0, 1.0, 1.0, 1.0, 1.0, 1.0, 1.0, 1.0, 1.0, 1.0, 1.0, 1.0, 1.0, 1.0, 1.0, 1.0, 1.0, 1.0, 1.0, 1.0, 1.0, 1.0, 1.0, 1.0, 1.0, 1.0, 1.0, 1.0, 1.0, 1.0, 1.0, 1.0, 1.0, 1.0, 1.0, 1.0, 1.0, 1.0, 1.0, 1.0, 1.0, 1.0, 1.0, 1.0, 1.0, 1.0, 1.0, 1.0, 1.0, 1.0, 1.0, 1.0, 1.0, 1.0, 1.0, 1.0, 1.0, 1.0, 1.0, 1.0, 1.0, 1.0, 1.0, 1.0, 1.0, 1.0, 1.0, 1.0, 1.0, 1.0, 1.0, 1.0, 1.0, 1.0, 1.0, 1.0, 1.0, 1.0, 1.0, 1.0, 1.0, 1.0, 1.0, 1.0, 1.0, 1.0, 1.0, 1.0, 1.0, 1.0, 1.0, 1.0, 1.0, 1.0, 1.0, 1.0, 1.0, 1.0, 1.0, 1.0, 1.0, 1.0, 1.0, 1.0, 1.0, 1.0, 1.0, 1.0, 1.0, 1.0, 1.0, 1.0, 1.0, 1.0, 1.0, 1.0, 1.0, 1.0, 1.0, 1.0, 1.0, 1.0, 1.0, 1.0, 1.0, 1.0, 1.0, 1.0, 1.0, 1.0, 1.0, 1.0, 1.0, 1.0, 1.0, 1.0, 1.0, 1.0, 1.0, 1.0, 1.0, 1.0, 1.0, 1.0, 1.0, 1.0, 1.0, 1.0, 1.0, 1.0, 1.0, 1.0, 1.0, 1.0, 1.0, 1.0, 1.0, 1.0, 1.0, 1.0, 1.0, 1.0, 1.0, 1.0, 1.0, 1.0, 1.0, 1.0, 1.0, 1.0, 1.0, 1.0, 1.0, 1.0, 1.0, 1.0, 1.0, 1.0, 1.0, 1.0, 1.0, 1.0, 1.0, 1.0, 1.0, 1.0, 1.0, 1.0, 1.0, 1.0, 1.0, 1.0, 1.0, 1.0, 1.0, 1.0, 1.0, 1.0, 1.0, 1.0, 1.0, 1.0, 1.0, 1.0, 1.0, 1.0, 1.0, 1.0, 1.0, 1.0, 1.0, 1.0, 1.0, 1.0, 1.0, 1.0, 1.0, 1.0, 1.0, 1.0, 1.0, 1.0, 1.0, 1.0, 1.0, 1.0, 1.0, 1.0, 1.0, 1.0, 1.0, 1.0, 1.0, 1.0, 1.0, 1.0, 1.0, 1.0, 1.0, 1.0, 1.0, 1.0, 1.0, 1.0, 1.0, 1.0, 1.0, 1.0, 1.0, 1.0, 1.0, 1.0, 1.0, 1.0, 1.0, 1.0, 1.0, 1.0, 1.0, 1.0, 1.0, 1.0, 1.0, 1.0, 1.0, 1.0, 1.0, 1.0, 1.0, 1.0, 1.0, 1.0, 1.0, 1.0, 1.0, 1.0, 1.0, 1.0, 1.0, 1.0, 1.0, 1.0, 1.0, 1.0, 1.0, 1.0, 1.0, 1.0, 1.0, 1.0, 1.0, 1.0, 1.0, 1.0, 1.0, 1.0, 1.0, 1.0, 1.0, 1.0, 1.0, 1.0, 1.0, 1.0, 1.0, 1.0, 1.0, 1.0, 1.0, 1.0, 1.0, 1.0, 1.0, 1.0, 1.0, 1.0, 1.0, 1.0, 1.0, 1.0, 1.0, 1.0, 1.0, 1.0, 1.0, 1.0, 1.0, 1.0, 1.0, 1.0, 1.0, 1.0, 1.0, 1.0, 1.0, 1.0, 1.0, 1.0, 1.0, 1.0, 1.0, 1.0, 1.0, 1.0, 1.0, 1.0, 1.0, 1.0, 1.0, 1.0, 1.0, 1.0, 1.0, 1.0, 1.0, 1.0, 1.0, 1.0, 1.0, 1.0, 1.0, 1.0, 1.0, 1.0, 1.0, 1.0, 1.0, 1.0, 1.0, 1.0, 1.0, 1.0, 1.0, 1.0, 1.0, 1.0, 1.0, 1.0, 1.0, 1.0, 1.0, 1.0, 1.0, 1.0, 1.0, 1.0, 1.0, 1.0, 1.0, 1.0, 1.0, 1.0, 1.0, 1.0, 1.0, 1.0, 1.0, 1.0, 1.0, 1.0, 1.0, 1.0, 1.0, 1.0, 1.0, 1.0, 1.0, 1.0, 1.0, 1.0, 1.0, 1.0, 1.0, 1.0, 1.0, 1.0, 1.0, 1.0, 1.0, 1.0, 1.0, 1.0, 1.0, 1.0, 1.0, 1.0, 1.0, 1.0, 1.0, 1.0, 1.0, 1.0, 1.0, 1.0, 1.0, 1.0, 1.0, 1.0, 1.0, 1.0, 1.0, 1.0, 1.0, 1.0, 1.0, 1.0, 1.0, 1.0, 1.0, 1.0, 1.0, 1.0, 1.0, 1.0, 1.0, 1.0, 1.0, 1.0, 1.0, 1.0, 1.0, 1.0, 1.0, 1.0, 1.0, 1.0, 1.0, 1.0, 1.0, 1.0, 1.0, 1.0, 1.0, 1.0, 1.0, 1.0, 1.0, 1.0, 1.0, 1.0, 1.0, 1.0, 1.0, 1.0, 1.0, 1.0, 1.0, 1.0, 1.0, 1.0, 1.0, 1.0, 1.0, 1.0, 1.0, 1.0, 1.0, 1.0, 1.0, 1.0, 1.0, 1.0, 1.0, 1.0, 1.0, 1.0, 1.0, 1.0, 1.0, 1.0, 1.0, 1.0, 1.0, 1.0, 1.0, 1.0, 1.0, 1.0, 1.0, 1.0, 1.0, 1.0, 1.0, 1.0, 1.0, 1.0, 1.0, 1.0, 1.0, 1.0, 1.0, 1.0, 1.0, 1.0, 1.0, 1.0, 1.0, 1.0, 1.0, 1.0, 1.0, 1.0, 1.0, 1.0, 1.0, 1.0, 1.0, 1.0, 1.0, 1.0, 1.0, 1.0, 1.0, 1.0, 1.0, 1.0, 1.0, 1.0, 1.0, 1.0, 1.0, 1.0, 1.0, 1.0, 1.0, 1.0, 1.0, 1.0, 1.0, 1.0, 1.0, 1.0, 1.0, 1.0, 1.0, 1.0, 1.0, 1.0, 1.0, 1.0, 1.0, 1.0, 1.0, 1.0, 1.0, 1.0, 1.0, 1.0, 1.0, 1.0, 1.0, 1.0, 1.0, 1.0, 1.0, 1.0, 1.0, 1.0, 1.0, 1.0, 1.0, 1.0, 1.0, 1.0, 1.0, 1.0, 1.0, 1.0, 1.0, 1.0, 1.0, 1.0, 1.0, 1.0, 1.0, 1.0, 1.0, 1.0, 1.0, 1.0, 1.0, 1.0, 1.0, 1.0, 1.0, 1.0, 1.0, 1.0, 1.0, 1.0, 1.0, 1.0, 1.0, 1.0, 1.0, 1.0, 1.0, 1.0, 1.0, 1.0, 1.0, 1.0, 1.0, 1.0, 1.0, 1.0, 1.0, 1.0, 1.0, 1.0, 1.0, 1.0, 1.0, 1.0, 1.0, 1.0, 1.0, 1.0, 1.0, 1.0, 1.0, 1.0, 1.0, 1.0, 1.0, 1.0, 1.0, 1.0, 1.0, 1.0, 1.0, 1.0, 1.0, 1.0, 1.0, 1.0, 1.0, 1.0, 1.0, 1.0, 1.0, 1.0, 1.0, 1.0, 1.0, 1.0, 1.0, 1.0, 1.0, 1.0, 1.0, 1.0, 1.0, 1.0, 1.0, 1.0, 1.0, 1.0, 1.0, 1.0, 1.0, 1.0, 1.0, 1.0, 1.0, 1.0, 1.0, 1.0, 1.0, 1.0, 1.0, 1.0, 1.0, 1.0, 1.0, 1.0, 1.0, 1.0, 1.0, 1.0, 1.0, 1.0, 1.0, 1.0, 1.0, 1.0, 1.0, 1.0, 1.0, 1.0, 1.0, 1.0, 1.0, 1.0, 1.0, 1.0, 1.0, 1.0, 1.0, 1.0, 1.0, 1.0, 1.0, 1.0, 1.0, 1.0, 1.0, 1.0, 1.0, 1.0, 1.0, 1.0, 1.0, 1.0, 1.0, 1.0, 1.0, 1.0, 1.0, 1.0, 1.0, 1.0, 1.0, 1.0, 1.0, 1.0, 1.0, 1.0, 1.0, 1.0, 1.0, 1.0, 1.0, 1.0, 1.0, 1.0, 1.0, 1.0, 1.0, 1.0, 1.0, 1.0, 1.0, 1.0, 1.0, 1.0, 1.0, 1.0, 1.0, 1.0, 1.0, 1.0, 1.0, 1.0, 1.0, 1.0, 1.0, 1.0, 1.0, 1.0, 1.0, 1.0, 1.0, 1.0, 1.0, 1.0, 1.0, 1.0, 1.0, 1.0, 1.0, 1.0, 1.0, 1.0, 1.0, 1.0, 1.0, 1.0, 1.0, 1.0, 1.0, 1.0, 1.0, 1.0, 1.0, 1.0, 1.0, 1.0, 1.0, 1.0, 1.0, 1.0, 1.0, 1.0, 1.0, 1.0, 1.0, 1.0, 1.0, 1.0, 1.0, 1.0, 1.0, 1.0, 1.0, 1.0, 1.0, 1.0, 1.0, 1.0, 1.0, 1.0, 1.0, 1.0, 1.0, 1.0, 1.0, 1.0, 1.0, 1.0, 1.0, 1.0, 1.0, 1.0, 1.0, 1.0, 1.0, 1.0, 1.0, 1.0, 1.0, 1.0, 1.0, 1.0, 1.0, 1.0, 1.0, 1.0, 1.0, 1.0, 1.0, 1.0, 1.0, 1.0, 1.0, 1.0, 1.0, 1.0, 1.0, 1.0, 1.0, 1.0, 1.0, 1.0, 1.0, 1.0, 1.0, 1.0, 1.0, 1.0, 1.0, 1.0, 1.0, 1.0, 1.0, 1.0, 1.0, 1.0, 1.0, 1.0, 1.0, 1.0, 1.0, 1.0, 1.0, 1.0, 1.0, 1.0, 1.0, 1.0, 1.0, 1.0, 1.0, 1.0, 1.0, 1.0, 1.0, 1.0, 1.0, 1.0, 1.0, 1.0, 1.0, 1.0, 1.0, 1.0, 1.0, 1.0, 1.0, 1.0, 1.0, 1.0, 1.0, 1.0, 1.0, 1.0, 1.0, 1.0, 1.0, 1.0, 1.0, 1.0, 1.0, 1.0, 1.0, 1.0, 1.0, 1.0, 1.0, 1.0, 1.0, 1.0, 1.0, 1.0, 1.0, 1.0, 1.0, 1.0, 1.0, 1.0, 1.0, 1.0, 1.0, 1.0, 1.0, 1.0, 1.0, 1.0, 1.0, 1.0, 1.0, 1.0, 1.0, 1.0, 1.0, 1.0, 1.0, 1.0, 1.0, 1.0, 1.0, 1.0, 1.0, 1.0, 1.0, 1.0, 1.0, 1.0, 1.0, 1.0, 1.0, 1.0, 1.0, 1.0, 1.0, 1.0, 1.0, 1.0, 1.0, 1.0, 1.0, 1.0, 1.0, 1.0, 1.0, 1.0, 1.0, 1.0, 1.0, 1.0, 1.0, 1.0, 1.0, 1.0, 1.0, 1.0, 1.0, 1.0, 1.0, 1.0, 1.0, 1.0, 1.0, 1.0, 1.0, 1.0, 1.0, 1.0, 1.0, 1.0, 1.0, 1.0, 1.0, 1.0, 1.0, 1.0, 1.0, 1.0, 1.0, 1.0, 1.0, 1.0, 1.0, 1.0, 1.0, 1.0, 1.0, 1.0, 1.0, 1.0, 1.0, 1.0, 1.0, 1.0, 1.0, 1.0, 1.0, 1.0, 1.0, 1.0, 1.0, 1.0, 1.0, 1.0, 1.0, 1.0, 1.0, 1.0, 1.0, 1.0, 1.0, 1.0, 1.0, 1.0, 1.0, 1.0, 1.0, 1.0, 1.0, 1.0, 1.0, 1.0, 1.0, 1.0, 1.0, 1.0, 1.0, 1.0, 1.0, 1.0, 1.0, 1.0, 1.0, 1.0, 1.0, 1.0, 1.0, 1.0, 1.0, 1.0, 1.0, 1.0, 1.0, 1.0, 1.0, 1.0, 1.0, 1.0, 1.0, 1.0, 1.0, 1.0, 1.0, 1.0, 1.0, 1.0, 1.0, 1.0, 1.0, 1.0, 1.0, 1.0, 1.0, 1.0, 1.0, 1.0, 1.0, 1.0, 1.0, 1.0, 1.0, 1.0, 1.0, 1.0, 1.0, 1.0, 1.0, 1.0, 1.0, 1.0, 1.0, 1.0, 1.0, 1.0, 1.0, 1.0, 1.0, 1.0, 1.0, 1.0, 1.0, 1.0, 1.0, 1.0, 1.0, 1.0, 1.0, 1.0, 1.0, 1.0, 1.0, 1.0, 1.0, 1.0, 1.0, 1.0, 1.0, 1.0, 1.0, 1.0, 1.0, 1.0, 1.0, 1.0, 1.0, 1.0, 1.0, 1.0, 1.0, 1.0, 1.0, 1.0, 1.0, 1.0, 1.0, 1.0, 1.0, 1.0, 1.0, 1.0, 1.0, 1.0, 1.0, 1.0, 1.0, 1.0, 1.0, 1.0, 1.0, 1.0, 1.0, 1.0, 1.0, 1.0, 1.0, 1.0, 1.0, 1.0, 1.0, 1.0, 1.0, 1.0, 1.0, 1.0, 1.0, 1.0, 1.0, 1.0, 1.0, 1.0, 1.0, 1.0, 1.0, 1.0, 1.0, 1.0, 1.0, 1.0, 1.0, 1.0, 1.0, 1.0, 1.0, 1.0, 1.0, 1.0, 1.0, 1.0, 1.0, 1.0, 1.0, 1.0, 1.0, 1.0, 1.0, 1.0, 1.0, 1.0, 1.0, 1.0, 1.0, 1.0, 1.0, 1.0, 1.0, 1.0, 1.0, 1.0, 1.0, 1.0, 1.0, 1.0, 1.0, 1.0, 1.0, 1.0, 1.0, 1.0, 1.0, 1.0, 1.0, 1.0, 1.0, 1.0, 1.0, 1.0, 1.0, 1.0, 1.0, 1.0, 1.0, 1.0, 1.0, 1.0, 1.0, 1.0, 1.0, 1.0, 1.0, 1.0, 1.0, 1.0, 1.0, 1.0, 1.0, 1.0, 1.0, 1.0, 1.0, 1.0, 1.0, 1.0, 1.0, 1.0, 1.0, 1.0, 1.0, 1.0, 1.0, 1.0, 1.0, 1.0, 1.0, 1.0, 1.0, 1.0, 1.0, 1.0, 1.0, 1.0, 1.0, 1.0, 1.0, 1.0, 1.0, 1.0, 1.0, 1.0, 1.0, 1.0, 1.0, 1.0, 1.0, 1.0, 1.0, 1.0, 1.0, 1.0, 1.0, 1.0, 1.0, 1.0, 1.0, 1.0, 1.0, 1.0, 1.0, 1.0, 1.0, 1.0, 1.0, 1.0, 1.0, 1.0, 1.0, 1.0, 1.0, 1.0, 1.0, 1.0, 1.0, 1.0, 1.0, 1.0, 1.0, 1.0, 1.0, 1.0, 1.0, 1.0, 1.0, 1.0, 1.0, 1.0, 1.0, 1.0, 1.0, 1.0, 1.0, 1.0, 1.0, 1.0, 1.0, 1.0, 1.0, 1.0, 1.0, 1.0, 1.0, 1.0, 1.0, 1.0, 1.0, 1.0, 1.0, 1.0, 1.0, 1.0, 1.0, 1.0, 1.0, 1.0, 1.0, 1.0, 1.0, 1.0, 1.0, 1.0, 1.0, 1.0, 1.0, 1.0, 1.0, 1.0, 1.0, 1.0, 1.0, 1.0, 1.0, 1.0, 1.0, 1.0, 1.0, 1.0, 1.0, 1.0, 1.0, 1.0, 1.0, 1.0, 1.0, 1.0, 1.0, 1.0, 1.0, 1.0, 1.0, 1.0, 1.0, 1.0, 1.0, 1.0, 1.0, 1.0, 1.0, 1.0, 1.0, 1.0, 1.0, 1.0, 1.0, 1.0, 1.0, 1.0, 1.0, 1.0, 1.0, 1.0, 1.0, 1.0, 1.0, 1.0, 1.0, 1.0, 1.0, 1.0, 1.0, 1.0, 1.0, 1.0, 1.0, 1.0, 1.0, 1.0, 1.0, 1.0, 1.0, 1.0, 1.0, 1.0, 1.0, 1.0, 1.0, 1.0, 1.0, 1.0, 1.0, 1.0, 1.0, 1.0, 1.0, 1.0, 1.0, 1.0, 1.0, 1.0, 1.0, 1.0, 1.0, 1.0, 1.0, 1.0, 1.0, 1.0, 1.0, 1.0, 1.0, 1.0, 1.0, 1.0, 1.0, 1.0, 1.0, 1.0, 1.0, 1.0, 1.0, 1.0, 1.0, 1.0, 1.0, 1.0, 1.0, 1.0, 1.0, 1.0, 1.0, 1.0, 1.0, 1.0, 1.0, 1.0, 1.0, 1.0, 1.0, 1.0, 1.0, 1.0, 1.0, 1.0, 1.0, 1.0, 1.0, 1.0, 1.0, 1.0, 1.0, 1.0, 1.0, 1.0, 1.0, 1.0, 1.0, 1.0, 1.0, 1.0, 1.0, 1.0, 1.0, 1.0, 1.0, 1.0, 1.0, 1.0, 1.0, 1.0, 1.0, 1.0, 1.0, 1.0, 1.0, 1.0, 1.0, 1.0, 1.0, 1.0, 1.0, 1.0, 1.0, 1.0, 1.0, 1.0, 1.0, 1.0, 1.0, 1.0, 1.0, 1.0, 1.0, 1.0, 1.0, 1.0, 1.0, 1.0, 1.0, 1.0, 1.0, 1.0, 1.0, 1.0, 1.0, 1.0, 1.0, 1.0, 1.0, 1.0, 1.0, 1.0, 1.0, 1.0, 1.0, 1.0, 1.0, 1.0, 1.0, 1.0, 1.0, 1.0, 1.0, 1.0, 1.0, 1.0, 1.0, 1.0, 1.0, 1.0, 1.0, 1.0, 1.0, 1.0, 1.0, 1.0, 1.0, 1.0, 1.0, 1.0, 1.0, 1.0, 1.0, 1.0, 1.0, 1.0, 1.0, 1.0, 1.0, 1.0, 1.0, 1.0, 1.0, 1.0, 1.0, 1.0, 1.0, 1.0, 1.0, 1.0, 1.0, 1.0, 1.0, 1.0, 1.0, 1.0, 1.0, 1.0, 1.0, 1.0, 1.0, 1.0, 1.0, 1.0, 1.0, 1.0, 1.0, 1.0, 1.0, 1.0, 1.0, 1.0, 1.0, 1.0, 1.0, 1.0, 1.0, 1.0, 1.0, 1.0, 1.0, 1.0, 1.0, 1.0, 1.0, 1.0, 1.0, 1.0, 1.0, 1.0, 1.0, 1.0, 1.0, 1.0, 1.0, 1.0, 1.0, 1.0, 1.0, 1.0, 1.0, 1.0, 1.0, 1.0, 1.0, 1.0, 1.0, 1.0, 1.0, 1.0, 1.0, 1.0, 1.0, 1.0, 1.0, 1.0, 1.0, 1.0, 1.0, 1.0, 1.0, 1.0, 1.0, 1.0, 1.0, 1.0, 1.0, 1.0, 1.0, 1.0, 1.0, 1.0, 1.0, 1.0, 1.0, 1.0, 1.0, 1.0, 1.0, 1.0, 1.0, 1.0, 1.0, 1.0, 1.0, 1.0, 1.0, 1.0, 1.0, 1.0, 1.0, 1.0, 1.0, 1.0, 1.0, 1.0, 1.0, 1.0, 1.0, 1.0, 1.0, 1.0, 1.0, 1.0, 1.0, 1.0, 1.0, 1.0, 1.0, 1.0, 1.0, 1.0, 1.0, 1.0, 1.0, 1.0, 1.0, 1.0, 1.0, 1.0, 1.0, 1.0, 1.0, 1.0, 1.0, 1.0, 1.0, 1.0, 1.0, 1.0, 1.0, 1.0, 1.0, 1.0, 1.0, 1.0, 1.0, 1.0, 1.0, 1.0, 1.0, 1.0, 1.0, 1.0, 1.0, 1.0, 1.0, 1.0, 1.0, 1.0, 1.0, 1.0, 1.0, 1.0, 1.0, 1.0, 1.0, 1.0, 1.0, 1.0, 1.0, 1.0, 1.0, 1.0, 1.0, 1.0, 1.0, 1.0, 1.0, 1.0, 1.0, 1.0, 1.0, 1.0, 1.0, 1.0, 1.0, 1.0, 1.0, 1.0, 1.0, 1.0, 1.0, 1.0, 1.0, 1.0, 1.0, 1.0, 1.0, 1.0, 1.0, 1.0, 1.0, 1.0, 1.0, 1.0, 1.0, 1.0, 1.0, 1.0, 1.0, 1.0, 1.0, 1.0, 1.0, 1.0, 1.0, 1.0, 1.0, 1.0, 1.0, 1.0, 1.0, 1.0, 1.0, 1.0, 1.0, 1.0, 1.0, 1.0, 1.0, 1.0, 1.0, 1.0, 1.0, 1.0, 1.0, 1.0, 1.0, 1.0, 1.0, 1.0, 1.0, 1.0, 1.0, 1.0, 1.0, 1.0, 1.0, 1.0, 1.0, 1.0, 1.0, 1.0, 1.0, 1.0, 1.0, 1.0, 1.0, 1.0, 1.0, 1.0, 1.0, 1.0, 1.0, 1.0, 1.0, 1.0, 1.0, 1.0, 1.0, 1.0, 1.0, 1.0, 1.0, 1.0, 1.0, 1.0, 1.0, 1.0, 1.0, 1.0, 1.0, 1.0, 1.0, 1.0, 1.0, 1.0, 1.0, 1.0, 1.0, 1.0, 1.0, 1.0, 1.0, 1.0, 1.0, 1.0, 1.0, 1.0, 1.0, 1.0, 1.0, 1.0, 1.0, 1.0, 1.0, 1.0, 1.0, 1.0, 1.0, 1.0, 1.0, 1.0, 1.0, 1.0, 1.0, 1.0, 1.0, 1.0, 1.0, 1.0, 1.0, 1.0, 1.0, 1.0, 1.0, 1.0, 1.0, 1.0, 1.0, 1.0, 1.0, 1.0, 1.0, 1.0, 1.0, 1.0, 1.0, 1.0, 1.0, 1.0, 1.0, 1.0, 1.0, 1.0, 1.0, 1.0, 1.0, 1.0, 1.0, 1.0, 1.0, 1.0, 1.0, 1.0, 1.0, 1.0, 1.0, 1.0, 1.0, 1.0, 1.0, 1.0, 1.0, 1.0, 1.0, 1.0, 1.0, 1.0, 1.0, 1.0, 1.0, 1.0, 1.0, 1.0, 1.0, 1.0, 1.0, 1.0, 1.0, 1.0, 1.0, 1.0, 1.0, 1.0, 1.0, 1.0, 1.0, 1.0, 1.0, 1.0, 1.0, 1.0, 1.0, 1.0, 1.0, 1.0, 1.0, 1.0, 1.0, 1.0, 1.0, 1.0, 1.0, 1.0, 1.0, 1.0, 1.0, 1.0, 1.0, 1.0, 1.0, 1.0, 1.0, 1.0, 1.0, 1.0, 1.0, 1.0, 1.0, 1.0, 1.0, 1.0, 1.0, 1.0, 1.0, 1.0, 1.0, 1.0, 1.0, 1.0, 1.0, 1.0, 1.0, 1.0, 1.0, 1.0, 1.0, 1.0, 1.0, 1.0, 1.0, 1.0, 1.0, 1.0, 1.0, 1.0, 1.0, 1.0, 1.0, 1.0, 1.0, 1.0, 1.0, 1.0, 1.0, 1.0, 1.0, 1.0, 1.0, 1.0, 1.0, 1.0, 1.0, 1.0, 1.0, 1.0, 1.0, 1.0, 1.0, 1.0, 1.0, 1.0, 1.0, 1.0, 1.0, 1.0, 1.0, 1.0, 1.0, 1.0, 1.0, 1.0, 1.0, 1.0, 1.0, 1.0, 1.0, 1.0, 1.0, 1.0, 1.0, 1.0, 1.0, 1.0, 1.0, 1.0, 1.0, 1.0, 1.0, 1.0, 1.0, 1.0, 1.0, 1.0, 1.0, 1.0, 1.0, 1.0, 1.0, 1.0, 1.0, 1.0, 1.0, 1.0, 1.0, 1.0, 1.0, 1.0, 1.0, 1.0, 1.0, 1.0, 1.0, 1.0, 1.0, 1.0, 1.0, 1.0, 1.0, 1.0, 1.0, 1.0, 1.0, 1.0, 1.0, 1.0, 1.0, 1.0, 1.0, 1.0, 1.0, 1.0, 1.0, 1.0, 1.0, 1.0, 1.0, 1.0, 1.0, 1.0, 1.0, 1.0, 1.0, 1.0, 1.0, 1.0, 1.0, 1.0, 1.0, 1.0, 1.0, 1.0, 1.0, 1.0, 1.0, 1.0, 1.0, 1.0, 1.0, 1.0, 1.0, 1.0, 1.0, 1.0, 1.0, 1.0, 1.0, 1.0, 1.0, 1.0, 1.0, 1.0, 1.0, 1.0, 1.0, 1.0, 1.0, 1.0, 1.0, 1.0, 1.0, 1.0, 1.0, 1.0, 1.0, 1.0, 1.0, 1.0, 1.0, 1.0, 1.0, 1.0, 1.0, 1.0, 1.0, 1.0, 1.0, 1.0, 1.0, 1.0, 1.0, 1.0, 1.0, 1.0, 1.0, 1.0, 1.0, 1.0, 1.0, 1.0, 1.0, 1.0, 1.0, 1.0, 1.0, 1.0, 1.0, 1.0, 1.0, 1.0, 1.0, 1.0, 1.0, 1.0, 1.0, 1.0, 1.0, 1.0, 1.0, 1.0, 1.0, 1.0, 1.0, 1.0, 1.0, 1.0, 1.0, 1.0, 1.0, 1.0, 1.0, 1.0, 1.0, 1.0, 1.0, 1.0, 1.0, 1.0, 1.0, 1.0, 1.0, 1.0, 1.0, 1.0, 1.0, 1.0, 1.0, 1.0, 1.0, 1.0, 1.0, 1.0, 1.0, 1.0, 1.0, 1.0, 1.0, 1.0, 1.0, 1.0, 1.0, 1.0, 1.0, 1.0, 1.0, 1.0, 1.0, 1.0, 1.0, 1.0, 1.0, 1.0, 1.0, 1.0, 1.0, 1.0, 1.0, 1.0, 1.0, 1.0, 1.0, 1.0, 1.0, 1.0, 1.0, 1.0, 1.0, 1.0, 1.0, 1.0, 1.0, 1.0, 1.0, 1.0, 1.0, 1.0, 1.0, 1.0, 1.0, 1.0, 1.0, 1.0, 1.0, 1.0, 1.0, 1.0, 1.0, 1.0, 1.0, 1.0, 1.0, 1.0, 1.0, 1.0, 1.0, 1.0, 1.0, 1.0, 1.0, 1.0, 1.0, 1.0, 1.0, 1.0, 1.0, 1.0, 1.0, 1.0, 1.0, 1.0, 1.0, 1.0, 1.0, 1.0, 1.0, 1.0, 1.0, 1.0, 1.0, 1.0, 1.0, 1.0, 1.0, 1.0, 1.0, 1.0, 1.0, 1.0, 1.0, 1.0, 1.0, 1.0, 1.0, 1.0, 1.0, 1.0, 1.0, 1.0, 1.0, 1.0, 1.0, 1.0, 1.0, 1.0, 1.0, 1.0, 1.0, 1.0, 1.0, 1.0, 1.0, 1.0, 1.0, 1.0, 1.0, 1.0, 1.0, 1.0, 1.0, 1.0, 1.0, 1.0, 1.0, 1.0, 1.0, 1.0, 1.0, 1.0, 1.0, 1.0, 1.0, 1.0, 1.0, 1.0, 1.0, 1.0, 1.0, 1.0, 1.0, 1.0, 1.0, 1.0, 1.0, 1.0, 1.0, 1.0, 1.0, 1.0, 1.0, 1.0, 1.0, 1.0, 1.0, 1.0, 1.0, 1.0, 1.0, 1.0, 1.0, 1.0, 1.0, 1.0, 1.0, 1.0, 1.0, 1.0, 1.0, 1.0, 1.0, 1.0, 1.0, 1.0, 1.0, 1.0, 1.0, 1.0, 1.0, 1.0, 1.0, 1.0, 1.0, 1.0, 1.0, 1.0, 1.0, 1.0, 1.0, 1.0, 1.0, 1.0, 1.0, 1.0, 1.0, 1.0, 1.0, 1.0, 1.0, 1.0, 1.0, 1.0, 1.0, 1.0, 1.0, 1.0, 1.0, 1.0, 1.0, 1.0, 1.0, 1.0, 1.0, 1.0, 1.0, 1.0, 1.0, 1.0, 1.0, 1.0, 1.0, 1.0, 1.0, 1.0, 1.0, 1.0, 1.0, 1.0, 1.0, 1.0, 1.0, 1.0, 1.0, 1.0, 1.0, 1.0, 1.0, 1.0, 1.0, 1.0, 1.0, 1.0, 1.0, 1.0, 1.0, 1.0, 1.0, 1.0, 1.0, 1.0, 1.0, 1.0, 1.0, 1.0, 1.0, 1.0, 1.0, 1.0, 1.0, 1.0, 1.0, 1.0, 1.0, 1.0, 1.0, 1.0, 1.0, 1.0, 1.0, 1.0, 1.0, 1.0, 1.0, 1.0, 1.0, 1.0, 1.0, 1.0, 1.0, 1.0, 1.0, 1.0, 1.0, 1.0, 1.0, 1.0, 1.0, 1.0, 1.0, 1.0, 1.0, 1.0, 1.0, 1.0, 1.0, 1.0, 1.0, 1.0, 1.0, 1.0, 1.0, 1.0, 1.0, 1.0, 1.0, 1.0, 1.0, 1.0, 1.0, 1.0, 1.0, 1.0, 1.0, 1.0, 1.0, 1.0, 1.0, 1.0, 1.0, 1.0, 1.0, 1.0, 1.0, 1.0, 1.0, 1.0, 1.0, 1.0, 1.0, 1.0, 1.0, 1.0, 1.0, 1.0, 1.0, 1.0, 1.0, 1.0, 1.0, 1.0, 1.0, 1.0, 1.0, 1.0, 1.0, 1.0, 1.0, 1.0, 1.0, 1.0, 1.0, 1.0, 1.0, 1.0, 1.0, 1.0, 1.0, 1.0, 1.0, 1.0, 1.0, 1.0, 1.0, 1.0, 1.0, 1.0, 1.0, 1.0, 1.0, 1.0, 1.0, 1.0, 1.0, 1.0, 1.0, 1.0, 1.0, 1.0, 1.0, 1.0, 1.0, 1.0, 1.0, 1.0, 1.0, 1.0, 1.0, 1.0, 1.0, 1.0, 1.0, 1.0, 1.0, 1.0, 1.0, 1.0, 1.0, 1.0, 1.0, 1.0, 1.0, 1.0, 1.0, 1.0, 1.0, 1.0, 1.0, 1.0, 1.0, 1.0, 1.0, 1.0, 1.0, 1.0, 1.0, 1.0, 1.0, 1.0, 1.0, 1.0, 1.0, 1.0, 1.0, 1.0, 1.0, 1.0, 1.0, 1.0, 1.0, 1.0, 1.0, 1.0, 1.0, 1.0, 1.0, 1.0, 1.0, 1.0, 1.0, 1.0, 1.0, 1.0, 1.0, 1.0, 1.0, 1.0, 1.0, 1.0, 1.0, 1.0, 1.0, 1.0, 1.0, 1.0, 1.0, 1.0, 1.0, 1.0, 1.0, 1.0, 1.0, 1.0, 1.0, 1.0, 1.0, 1.0, 1.0, 1.0, 1.0, 1.0, 1.0, 1.0, 1.0, 1.0, 1.0, 1.0, 1.0, 1.0, 1.0, 1.0, 1.0, 1.0, 1.0, 1.0, 1.0, 1.0, 1.0, 1.0, 1.0, 1.0, 1.0, 1.0, 1.0, 1.0, 1.0, 1.0, 1.0, 1.0, 1.0, 1.0, 1.0, 1.0, 1.0, 1.0, 1.0, 1.0, 1.0, 1.0, 1.0, 1.0, 1.0, 1.0, 1.0, 1.0, 1.0, 1.0, 1.0, 1.0, 1.0, 1.0, 1.0, 1.0, 1.0, 1.0, 1.0, 1.0, 1.0, 1.0, 1.0, 1.0, 1.0, 1.0, 1.0, 1.0, 1.0, 1.0, 1.0, 1.0, 1.0, 1.0, 1.0, 1.0, 1.0, 1.0, 1.0, 1.0, 1.0, 1.0, 1.0, 1.0, 1.0, 1.0, 1.0, 1.0, 1.0, 1.0, 1.0, 1.0, 1.0, 1.0, 1.0, 1.0, 1.0, 1.0, 1.0, 1.0, 1.0, 1.0, 1.0, 1.0, 1.0, 1.0, 1.0, 1.0, 1.0, 1.0, 1.0, 1.0, 1.0, 1.0, 1.0, 1.0, 1.0, 1.0, 1.0, 1.0, 1.0, 1.0, 1.0, 1.0, 1.0, 1.0, 1.0, 1.0, 1.0, 1.0, 1.0, 1.0, 1.0, 1.0, 1.0, 1.0, 1.0, 1.0, 1.0, 1.0, 1.0, 1.0, 1.0, 1.0, 1.0, 1.0, 1.0, 1.0, 1.0, 1.0, 1.0, 1.0, 1.0, 1.0, 1.0, 1.0, 1.0, 1.0, 1.0, 1.0, 1.0, 1.0, 1.0, 1.0, 1.0, 1.0, 1.0, 1.0, 1.0, 1.0, 1.0, 1.0, 1.0, 1.0, 1.0, 1.0, 1.0, 1.0, 1.0, 1.0, 1.0, 1.0, 1.0, 1.0, 1.0, 1.0, 1.0, 1.0, 1.0, 1.0, 1.0, 1.0, 1.0, 1.0, 1.0, 1.0, 1.0, 1.0, 1.0, 1.0, 1.0, 1.0, 1.0, 1.0, 1.0, 1.0, 1.0, 1.0, 1.0, 1.0, 1.0, 1.0, 1.0, 1.0, 1.0, 1.0, 1.0, 1.0, 1.0, 1.0, 1.0, 1.0, 1.0, 1.0, 1.0, 1.0, 1.0, 1.0, 1.0, 1.0, 1.0, 1.0, 1.0, 1.0, 1.0, 1.0, 1.0, 1.0, 1.0, 1.0, 1.0, 1.0, 1.0, 1.0, 1.0, 1.0, 1.0, 1.0, 1.0, 1.0, 1.0, 1.0, 1.0, 1.0, 1.0, 1.0, 1.0, 1.0, 1.0, 1.0, 1.0, 1.0, 1.0, 1.0, 1.0, 1.0, 1.0, 1.0, 1.0, 1.0, 1.0, 1.0, 1.0, 1.0, 1.0, 1.0, 1.0, 1.0, 1.0, 1.0, 1.0, 1.0, 1.0, 1.0, 1.0, 1.0, 1.0, 1.0, 1.0, 1.0, 1.0, 1.0, 1.0, 1.0, 1.0, 1.0, 1.0, 1.0, 1.0, 1.0, 1.0, 1.0, 1.0, 1.0, 1.0, 1.0, 1.0, 1.0, 1.0, 1.0, 1.0, 1.0, 1.0, 1.0, 1.0, 1.0, 1.0, 1.0, 1.0, 1.0, 1.0, 1.0, 1.0, 1.0, 1.0, 1.0, 1.0, 1.0, 1.0, 1.0, 1.0, 1.0, 1.0, 1.0, 1.0, 1.0, 1.0, 1.0, 1.0, 1.0, 1.0, 1.0, 1.0, 1.0, 1.0, 1.0, 1.0, 1.0, 1.0, 1.0, 1.0, 1.0, 1.0, 1.0, 1.0, 1.0, 1.0, 1.0, 1.0, 1.0, 1.0, 1.0, 1.0, 1.0, 1.0, 1.0, 1.0, 1.0, 1.0, 1.0, 1.0, 1.0, 1.0, 1.0, 1.0, 1.0, 1.0, 1.0, 1.0, 1.0, 1.0, 1.0, 1.0, 1.0, 1.0, 1.0, 1.0, 1.0, 1.0, 1.0, 1.0, 1.0, 1.0, 1.0, 1.0, 1.0, 1.0, 1.0, 1.0, 1.0, 1.0, 1.0, 1.0, 1.0, 1.0, 1.0, 1.0, 1.0, 1.0, 1.0, 1.0, 1.0, 1.0, 1.0, 1.0, 1.0, 1.0, 1.0, 1.0, 1.0, 1.0, 1.0, 1.0, 1.0, 1.0, 1.0, 1.0, 1.0, 1.0, 1.0, 1.0, 1.0, 1.0, 1.0, 1.0, 1.0, 1.0, 1.0, 1.0, 1.0, 1.0, 1.0, 1.0, 1.0, 1.0, 1.0, 1.0, 1.0, 1.0, 1.0, 1.0, 1.0, 1.0, 1.0, 1.0, 1.0, 1.0, 1.0, 1.0, 1.0, 1.0, 1.0, 1.0, 1.0, 1.0, 1.0, 1.0, 1.0, 1.0, 1.0, 1.0, 1.0, 1.0, 1.0, 1.0, 1.0, 1.0, 1.0, 1.0, 1.0, 1.0, 1.0, 1.0, 1.0, 1.0, 1.0, 1.0, 1.0, 1.0, 1.0, 1.0, 1.0, 1.0, 1.0, 1.0, 1.0, 1.0, 1.0, 1.0, 1.0, 1.0, 1.0, 1.0, 1.0, 1.0, 1.0, 1.0, 1.0, 1.0, 1.0, 1.0, 1.0, 1.0, 1.0, 1.0, 1.0, 1.0, 1.0, 1.0, 1.0, 1.0, 1.0, 1.0, 1.0, 1.0, 1.0, 1.0, 1.0, 1.0, 1.0, 1.0, 1.0, 1.0, 1.0, 1.0, 1.0, 1.0, 1.0, 1.0, 1.0, 1.0, 1.0, 1.0, 1.0, 1.0, 1.0, 1.0, 1.0, 1.0, 1.0, 1.0, 1.0, 1.0, 1.0, 1.0, 1.0, 1.0, 1.0, 1.0, 1.0, 1.0])
me_cube_003.materials.append(mat_material_002)
me_cube_003.update()

# ---- objects
ob_cube_002 = bpy.data.objects.new('Cube.002', me_cube_003)

# ---- transforms, parenting, visibility, modifiers, constraints
ob_cube_002.location = (10.29, 0.0, 0.0)
ob_cube_002.show_instancer_for_render = False
ob_cube_002.lineart.crease_threshold = 0.0

# ---- collection membership
col_collection.objects.link(ob_cube_002)

# ---- scene / render settings (as saved in the file)
scene.frame_start = 1; scene.frame_end = 250; scene.frame_set(1)
scene.render.engine = 'BLENDER_EEVEE_NEXT'
scene.cycles.use_denoising = False
scene.cycles.samples = 128
scene.cycles.sampling_pattern = 'TABULATED_SOBOL'
scene.cycles.use_adaptive_sampling = False
scene.cycles.use_light_tree = False
scene.view_settings.view_transform = 'Filmic'
bpy.context.view_layer.update()

# ---- added for rendering (the .blend has no active camera and no usable light): camera, sun
cam_auto = bpy.data.cameras.new('AutoCamera')
cam_auto.lens = 50.0
cam_auto.sensor_width = 36.0
cam_auto.clip_end = 1000.0
ob_auto_camera = bpy.data.objects.new('AutoCamera', cam_auto)
scene.collection.objects.link(ob_auto_camera)
ob_auto_camera.location = (23.0139, -15.546, 15.7795)
ob_auto_camera.rotation_euler = (1.09748, -7.21219e-08, 0.694738)
scene.camera = ob_auto_camera
light_auto_sun = bpy.data.lights.new('AutoSun', 'SUN')
light_auto_sun.energy = 3.0
light_auto_sun.angle = 0.0523599
ob_auto_sun = bpy.data.objects.new('AutoSun', light_auto_sun)
scene.collection.objects.link(ob_auto_sun)
ob_auto_sun.rotation_euler = (0.872665, 0.174533, 0.523599)
bpy.context.view_layer.update()
